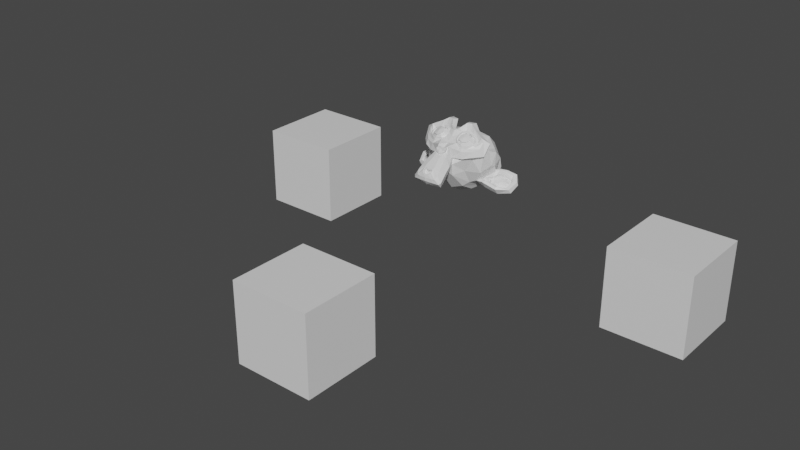 # Source: complex_vt_cases.test.blend  (saved by Blender 2.80.75; exported with 4.5.12 LTS)
import bpy
from mathutils import Matrix  # noqa: F401  (used for matrix-valued properties, if any)

bpy.ops.wm.read_factory_settings(use_empty=True)
scene = bpy.context.scene
scene.name = 'Scene'

# ---- collections
col_multi_tris = bpy.data.collections.new('multi_tris'); scene.collection.children.link(col_multi_tris)
col_many_faces = bpy.data.collections.new('many_faces'); scene.collection.children.link(col_many_faces)

# ---- materials (node trees are filled in below, after node groups)
mat_material = bpy.data.materials.new('Material')
mat_material.alpha_threshold = 0.0
mat_material.use_transparent_shadow = False
mat_material.line_color = (0.0, 0.0, 0.0, 1.0)

# ---- material node trees
mat_material.use_nodes = True; mat_material.node_tree.nodes.clear()
_N = mat_material.node_tree.nodes; _L = mat_material.node_tree.links
n0 = _N.new('ShaderNodeOutputMaterial'); n0.name = 'Material Output'; n0.location = (300, 300)
n1 = _N.new('ShaderNodeBsdfPrincipled'); n1.name = 'Principled BSDF'; n1.location = (10, 300)
n1.distribution = 'GGX'
n1.subsurface_method = 'BURLEY'
n1.inputs[2].default_value = 0.4
n1.inputs[3].default_value = 1.45
n1.inputs[27].default_value = (0.0, 0.0, 0.0, 1.0)
n1.inputs[28].default_value = 1.0
_L.new(n1.outputs[0], n0.inputs[0])
n0.is_active_output = True

# ---- world
world_world = bpy.data.worlds.new('World'); scene.world = world_world
world_world.use_nodes = True; world_world.node_tree.nodes.clear()
_N = world_world.node_tree.nodes; _L = world_world.node_tree.links
n0 = _N.new('ShaderNodeOutputWorld'); n0.name = 'World Output'; n0.location = (300, 300)
n1 = _N.new('ShaderNodeBackground'); n1.name = 'Background'; n1.location = (10, 300)
n1.inputs[0].default_value = (0.05088, 0.05088, 0.05088, 1.0)
_L.new(n1.outputs[0], n0.inputs[0])
n0.is_active_output = True
world_world.color = (0.05088, 0.05088, 0.05088)
world_world.use_sun_shadow = False
world_world.sun_shadow_jitter_overblur = 0.0

# ---- meshes
me_cube_005 = bpy.data.meshes.new('Cube.005')
me_cube_005.from_pydata([(-1.0, -1.0, -1.0), (-1.0, -1.0, 1.0), (-1.0, 1.0, -1.0), (-1.0, 1.0, 1.0), (1.0, -1.0, -1.0), (1.0, -1.0, 1.0), (1.0, 1.0, -1.0), (1.0, 1.0, 1.0)], [], [(0, 1, 3, 2), (2, 3, 7, 6), (6, 7, 5, 4), (4, 5, 1, 0), (2, 6, 4, 0), (7, 3, 1, 5)])
_uv = me_cube_005.uv_layers.new(name='UVMap')
_uv.uv.foreach_set('vector', [0.375, 0.0, 0.625, 0.0, 0.625, 0.25, 0.375, 0.25, 0.375, 0.25, 0.625, 0.25, 0.625, 0.5, 0.375, 0.5, 0.375, 0.5, 0.625, 0.5, 0.625, 0.75, 0.375, 0.75, 0.375, 0.75, 0.625, 0.75, 0.625, 1.0, 0.375, 1.0, 0.125, 0.5, 0.375, 0.5, 0.375, 0.75, 0.125, 0.75, 0.625, 0.5, 0.875, 0.5, 0.875, 0.75, 0.625, 0.75])
me_cube_005.materials.append(mat_material)
me_cube_005.use_remesh_preserve_volume = False
me_cube_005.use_remesh_preserve_attributes = False
me_cube_005.use_mirror_vertex_groups = False
me_cube_005.update()
me_cube_006 = bpy.data.meshes.new('Cube.006')
me_cube_006.from_pydata([(-1.0, -1.0, -1.0), (-1.0, -1.0, 1.0), (-1.0, 1.0, -1.0), (-1.0, 1.0, 1.0), (1.0, -1.0, -1.0), (1.0, -1.0, 1.0), (1.0, 1.0, -1.0), (1.0, 1.0, 1.0)], [], [(0, 1, 3, 2), (2, 3, 7, 6), (6, 7, 5, 4), (4, 5, 1, 0), (2, 6, 4, 0), (7, 3, 1, 5)])
_uv = me_cube_006.uv_layers.new(name='UVMap')
_uv.uv.foreach_set('vector', [0.375, 0.0, 0.625, 0.0, 0.625, 0.25, 0.375, 0.25, 0.375, 0.25, 0.625, 0.25, 0.625, 0.5, 0.375, 0.5, 0.375, 0.5, 0.625, 0.5, 0.625, 0.75, 0.375, 0.75, 0.375, 0.75, 0.625, 0.75, 0.625, 1.0, 0.375, 1.0, 0.125, 0.5, 0.375, 0.5, 0.375, 0.75, 0.125, 0.75, 0.625, 0.5, 0.875, 0.5, 0.875, 0.75, 0.625, 0.75])
me_cube_006.materials.append(mat_material)
me_cube_006.use_remesh_preserve_volume = False
me_cube_006.use_remesh_preserve_attributes = False
me_cube_006.use_mirror_vertex_groups = False
me_cube_006.update()
me_cube_009 = bpy.data.meshes.new('Cube.009')
me_cube_009.from_pydata([(-1.0, -1.0, -1.0), (-1.0, -1.0, 1.0), (-1.0, 1.0, -1.0), (-1.0, 1.0, 1.0), (1.0, -1.0, -1.0), (1.0, -1.0, 1.0), (1.0, 1.0, -1.0), (1.0, 1.0, 1.0)], [], [(0, 1, 3, 2), (2, 3, 7, 6), (6, 7, 5, 4), (4, 5, 1, 0), (2, 6, 4, 0), (7, 3, 1, 5)])
_uv = me_cube_009.uv_layers.new(name='UVMap')
_uv.uv.foreach_set('vector', [0.375, 0.0, 0.625, 0.0, 0.625, 0.25, 0.375, 0.25, 0.375, 0.25, 0.625, 0.25, 0.625, 0.5, 0.375, 0.5, 0.375, 0.5, 0.625, 0.5, 0.625, 0.75, 0.375, 0.75, 0.375, 0.75, 0.625, 0.75, 0.625, 1.0, 0.375, 1.0, 0.125, 0.5, 0.375, 0.5, 0.375, 0.75, 0.125, 0.75, 0.625, 0.5, 0.875, 0.5, 0.875, 0.75, 0.625, 0.75])
me_cube_009.materials.append(mat_material)
me_cube_009.use_remesh_preserve_volume = False
me_cube_009.use_remesh_preserve_attributes = False
me_cube_009.use_mirror_vertex_groups = False
me_cube_009.update()
me_suzanne = bpy.data.meshes.new('Suzanne')
me_suzanne.from_pydata([(0.4375, -2.766, 0.1641), (-0.4375, -2.766, 0.1641), (0.5, -2.688, 0.09375), (-0.5, -2.688, 0.09375), (0.5469, -2.578, 0.05469), (-0.5469, -2.578, 0.05469), (0.3516, -2.617, -0.02344), (-0.3516, -2.617, -0.02344), (0.3516, -2.719, 0.03125), (-0.3516, -2.719, 0.03125), (0.3516, -2.781, 0.1328), (-0.3516, -2.781, 0.1328), (0.2734, -2.797, 0.1641), (-0.2734, -2.797, 0.1641), (0.2031, -2.742, 0.09375), (-0.2031, -2.742, 0.09375), (0.1562, -2.648, 0.05469), (-0.1562, -2.648, 0.05469), (0.07812, -2.656, 0.2422), (-0.07812, -2.656, 0.2422), (0.1406, -2.742, 0.2422), (-0.1406, -2.742, 0.2422), (0.2422, -2.797, 0.2422), (-0.2422, -2.797, 0.2422), (0.2734, -2.797, 0.3281), (-0.2734, -2.797, 0.3281), (0.2031, -2.742, 0.3906), (-0.2031, -2.742, 0.3906), (0.1562, -2.648, 0.4375), (-0.1562, -2.648, 0.4375), (0.3516, -2.617, 0.5156), (-0.3516, -2.617, 0.5156), (0.3516, -2.719, 0.4531), (-0.3516, -2.719, 0.4531), (0.3516, -2.781, 0.3594), (-0.3516, -2.781, 0.3594), (0.4375, -2.766, 0.3281), (-0.4375, -2.766, 0.3281), (0.5, -2.688, 0.3906), (-0.5, -2.688, 0.3906), (0.5469, -2.578, 0.4375), (-0.5469, -2.578, 0.4375), (0.625, -2.562, 0.2422), (-0.625, -2.562, 0.2422), (0.5625, -2.672, 0.2422), (-0.5625, -2.672, 0.2422), (0.4688, -2.758, 0.2422), (-0.4688, -2.758, 0.2422), (0.4766, -2.773, 0.2422), (-0.4766, -2.773, 0.2422), (0.4453, -2.781, 0.3359), (-0.4453, -2.781, 0.3359), (0.3516, -2.805, 0.375), (-0.3516, -2.805, 0.375), (0.2656, -2.82, 0.3359), (-0.2656, -2.82, 0.3359), (0.2266, -2.82, 0.2422), (-0.2266, -2.82, 0.2422), (0.2656, -2.82, 0.1562), (-0.2656, -2.82, 0.1562), (0.3516, -2.828, 0.2422), (-0.3516, -2.828, 0.2422), (0.3516, -2.805, 0.1172), (-0.3516, -2.805, 0.1172), (0.4453, -2.781, 0.1562), (-0.4453, -2.781, 0.1562), (0.0, -2.742, 0.4297), (0.0, -2.82, 0.3516), (0.0, -2.734, -0.6797), (0.0, -2.781, -0.3203), (0.0, -2.797, -0.1875), (0.0, -2.719, -0.7734), (0.0, -2.602, 0.4062), (0.0, -2.57, 0.5703), (0.0, -1.453, 0.8984), (0.0, -1.148, 0.5625), (0.0, -1.172, 0.07031), (0.0, -1.648, -0.3828), (0.2031, -2.562, -0.1875), (-0.2031, -2.562, -0.1875), (0.3125, -2.57, -0.4375), (-0.3125, -2.57, -0.4375), (0.3516, -2.57, -0.6953), (-0.3516, -2.57, -0.6953), (0.3672, -2.531, -0.8906), (-0.3672, -2.531, -0.8906), (0.3281, -2.523, -0.9453), (-0.3281, -2.523, -0.9453), (0.1797, -2.555, -0.9688), (-0.1797, -2.555, -0.9688), (0.0, -2.578, -0.9844), (0.4375, -2.531, -0.1406), (-0.4375, -2.531, -0.1406), (0.6328, -2.539, -0.03906), (-0.6328, -2.539, -0.03906), (0.8281, -2.445, 0.1484), (-0.8281, -2.445, 0.1484), (0.8594, -2.594, 0.4297), (-0.8594, -2.594, 0.4297), (0.7109, -2.625, 0.4844), (-0.7109, -2.625, 0.4844), (0.4922, -2.688, 0.6016), (-0.4922, -2.688, 0.6016), (0.3203, -2.734, 0.7578), (-0.3203, -2.734, 0.7578), (0.1562, -2.758, 0.7188), (-0.1562, -2.758, 0.7188), (0.0625, -2.75, 0.4922), (-0.0625, -2.75, 0.4922), (0.1641, -2.773, 0.4141), (-0.1641, -2.773, 0.4141), (0.125, -2.766, 0.3047), (-0.125, -2.766, 0.3047), (0.2031, -2.742, 0.09375), (-0.2031, -2.742, 0.09375), (0.375, -2.703, 0.01562), (-0.375, -2.703, 0.01562), (0.4922, -2.672, 0.0625), (-0.4922, -2.672, 0.0625), (0.625, -2.648, 0.1875), (-0.625, -2.648, 0.1875), (0.6406, -2.648, 0.2969), (-0.6406, -2.648, 0.2969), (0.6016, -2.664, 0.375), (-0.6016, -2.664, 0.375), (0.4297, -2.719, 0.4375), (-0.4297, -2.719, 0.4375), (0.25, -2.758, 0.4688), (-0.25, -2.758, 0.4688), (0.0, -2.734, -0.7656), (0.1094, -2.734, -0.7188), (-0.1094, -2.734, -0.7188), (0.1172, -2.711, -0.8359), (-0.1172, -2.711, -0.8359), (0.0625, -2.695, -0.8828), (-0.0625, -2.695, -0.8828), (0.0, -2.688, -0.8906), (0.0, -2.75, -0.1953), (0.0, -2.742, -0.1406), (0.1016, -2.742, -0.1484), (-0.1016, -2.742, -0.1484), (0.125, -2.75, -0.2266), (-0.125, -2.75, -0.2266), (0.08594, -2.742, -0.2891), (-0.08594, -2.742, -0.2891), (0.3984, -2.672, -0.04688), (-0.3984, -2.672, -0.04688), (0.6172, -2.625, 0.05469), (-0.6172, -2.625, 0.05469), (0.7266, -2.602, 0.2031), (-0.7266, -2.602, 0.2031), (0.7422, -2.656, 0.375), (-0.7422, -2.656, 0.375), (0.6875, -2.727, 0.4141), (-0.6875, -2.727, 0.4141), (0.4375, -2.797, 0.5469), (-0.4375, -2.797, 0.5469), (0.3125, -2.836, 0.6406), (-0.3125, -2.836, 0.6406), (0.2031, -2.852, 0.6172), (-0.2031, -2.852, 0.6172), (0.1016, -2.844, 0.4297), (-0.1016, -2.844, 0.4297), (0.125, -2.812, -0.1016), (-0.125, -2.812, -0.1016), (0.2109, -2.711, -0.4453), (-0.2109, -2.711, -0.4453), (0.25, -2.688, -0.7031), (-0.25, -2.688, -0.7031), (0.2656, -2.664, -0.8203), (-0.2656, -2.664, -0.8203), (0.2344, -2.633, -0.9141), (-0.2344, -2.633, -0.9141), (0.1641, -2.633, -0.9297), (-0.1641, -2.633, -0.9297), (0.0, -2.641, -0.9453), (0.0, -2.727, 0.04688), (0.0, -2.766, 0.2109), (0.3281, -2.742, 0.4766), (-0.3281, -2.742, 0.4766), (0.1641, -2.75, 0.1406), (-0.1641, -2.75, 0.1406), (0.1328, -2.758, 0.2109), (-0.1328, -2.758, 0.2109), (0.1172, -2.734, -0.6875), (-0.1172, -2.734, -0.6875), (0.07812, -2.75, -0.4453), (-0.07812, -2.75, -0.4453), (0.0, -2.75, -0.4453), (0.0, -2.742, -0.3281), (0.09375, -2.781, -0.2734), (-0.09375, -2.781, -0.2734), (0.1328, -2.797, -0.2266), (-0.1328, -2.797, -0.2266), (0.1094, -2.781, -0.1328), (-0.1094, -2.781, -0.1328), (0.03906, -2.781, -0.125), (-0.03906, -2.781, -0.125), (0.0, -2.828, -0.2031), (0.04688, -2.812, -0.1484), (-0.04688, -2.812, -0.1484), (0.09375, -2.812, -0.1562), (-0.09375, -2.812, -0.1562), (0.1094, -2.828, -0.2266), (-0.1094, -2.828, -0.2266), (0.07812, -2.805, -0.25), (-0.07812, -2.805, -0.25), (0.0, -2.805, -0.2891), (0.2578, -2.555, -0.3125), (-0.2578, -2.555, -0.3125), (0.1641, -2.711, -0.2422), (-0.1641, -2.711, -0.2422), (0.1797, -2.711, -0.3125), (-0.1797, -2.711, -0.3125), (0.2344, -2.555, -0.25), (-0.2344, -2.555, -0.25), (0.0, -2.688, -0.875), (0.04688, -2.688, -0.8672), (-0.04688, -2.688, -0.8672), (0.09375, -2.711, -0.8203), (-0.09375, -2.711, -0.8203), (0.09375, -2.727, -0.7422), (-0.09375, -2.727, -0.7422), (0.0, -2.656, -0.7812), (0.09375, -2.664, -0.75), (-0.09375, -2.664, -0.75), (0.09375, -2.641, -0.8125), (-0.09375, -2.641, -0.8125), (0.04688, -2.633, -0.8516), (-0.04688, -2.633, -0.8516), (0.0, -2.633, -0.8594), (0.1719, -2.781, 0.2188), (-0.1719, -2.781, 0.2188), (0.1875, -2.773, 0.1562), (-0.1875, -2.773, 0.1562), (0.3359, -2.758, 0.4297), (-0.3359, -2.758, 0.4297), (0.2734, -2.773, 0.4219), (-0.2734, -2.773, 0.4219), (0.4219, -2.773, 0.3984), (-0.4219, -2.773, 0.3984), (0.5625, -2.695, 0.3516), (-0.5625, -2.695, 0.3516), (0.5859, -2.688, 0.2891), (-0.5859, -2.688, 0.2891), (0.5781, -2.68, 0.1953), (-0.5781, -2.68, 0.1953), (0.4766, -2.719, 0.1016), (-0.4766, -2.719, 0.1016), (0.375, -2.742, 0.0625), (-0.375, -2.742, 0.0625), (0.2266, -2.781, 0.1094), (-0.2266, -2.781, 0.1094), (0.1797, -2.781, 0.2969), (-0.1797, -2.781, 0.2969), (0.2109, -2.781, 0.375), (-0.2109, -2.781, 0.375), (0.2344, -2.758, 0.3594), (-0.2344, -2.758, 0.3594), (0.1953, -2.758, 0.2969), (-0.1953, -2.758, 0.2969), (0.2422, -2.758, 0.125), (-0.2422, -2.758, 0.125), (0.375, -2.727, 0.08594), (-0.375, -2.727, 0.08594), (0.4609, -2.703, 0.1172), (-0.4609, -2.703, 0.1172), (0.5469, -2.672, 0.2109), (-0.5469, -2.672, 0.2109), (0.5547, -2.672, 0.2812), (-0.5547, -2.672, 0.2812), (0.5312, -2.68, 0.3359), (-0.5312, -2.68, 0.3359), (0.4141, -2.75, 0.3906), (-0.4141, -2.75, 0.3906), (0.2812, -2.766, 0.3984), (-0.2812, -2.766, 0.3984), (0.3359, -2.75, 0.4062), (-0.3359, -2.75, 0.4062), (0.2031, -2.75, 0.1719), (-0.2031, -2.75, 0.1719), (0.1953, -2.75, 0.2266), (-0.1953, -2.75, 0.2266), (0.1094, -2.609, 0.4609), (-0.1094, -2.609, 0.4609), (0.1953, -2.617, 0.6641), (-0.1953, -2.617, 0.6641), (0.3359, -2.594, 0.6875), (-0.3359, -2.594, 0.6875), (0.4844, -2.555, 0.5547), (-0.4844, -2.555, 0.5547), (0.6797, -2.492, 0.4531), (-0.6797, -2.492, 0.4531), (0.7969, -2.461, 0.4062), (-0.7969, -2.461, 0.4062), (0.7734, -2.375, 0.1641), (-0.7734, -2.375, 0.1641), (0.6016, -2.414, 0.0), (-0.6016, -2.414, 0.0), (0.4375, -2.469, -0.09375), (-0.4375, -2.469, -0.09375), (0.0, -2.289, 0.8984), (0.0, -1.922, 0.9844), (0.0, -1.328, -0.1953), (0.0, -2.188, -0.4609), (0.0, -2.461, -0.9766), (0.0, -2.344, -0.8047), (0.0, -2.32, -0.5703), (0.0, -2.281, -0.4844), (0.8516, -2.055, 0.2344), (-0.8516, -2.055, 0.2344), (0.8594, -1.953, 0.3203), (-0.8594, -1.953, 0.3203), (0.7734, -1.562, 0.2656), (-0.7734, -1.562, 0.2656), (0.4609, -1.297, 0.4375), (-0.4609, -1.297, 0.4375), (0.7344, -2.07, -0.04688), (-0.7344, -2.07, -0.04688), (0.5938, -1.836, -0.125), (-0.5938, -1.836, -0.125), (0.6406, -1.57, -0.007812), (-0.6406, -1.57, -0.007812), (0.3359, -1.336, 0.05469), (-0.3359, -1.336, 0.05469), (0.2344, -2.406, -0.3516), (-0.2344, -2.406, -0.3516), (0.1797, -2.258, -0.4141), (-0.1797, -2.258, -0.4141), (0.2891, -2.383, -0.7109), (-0.2891, -2.383, -0.7109), (0.25, -2.391, -0.5), (-0.25, -2.391, -0.5), (0.3281, -2.398, -0.9141), (-0.3281, -2.398, -0.9141), (0.1406, -2.367, -0.7578), (-0.1406, -2.367, -0.7578), (0.125, -2.359, -0.5391), (-0.125, -2.359, -0.5391), (0.1641, -2.438, -0.9453), (-0.1641, -2.438, -0.9453), (0.2188, -2.43, -0.2812), (-0.2188, -2.43, -0.2812), (0.2109, -2.469, -0.2266), (-0.2109, -2.469, -0.2266), (0.2031, -2.5, -0.1719), (-0.2031, -2.5, -0.1719), (0.2109, -2.164, -0.3906), (-0.2109, -2.164, -0.3906), (0.2969, -1.734, -0.3125), (-0.2969, -1.734, -0.3125), (0.3438, -1.461, -0.1484), (-0.3438, -1.461, -0.1484), (0.4531, -1.617, 0.8672), (-0.4531, -1.617, 0.8672), (0.4531, -1.93, 0.9297), (-0.4531, -1.93, 0.9297), (0.4531, -2.234, 0.8516), (-0.4531, -2.234, 0.8516), (0.4609, -2.43, 0.5234), (-0.4609, -2.43, 0.5234), (0.7266, -2.336, 0.4062), (-0.7266, -2.336, 0.4062), (0.6328, -2.281, 0.4531), (-0.6328, -2.281, 0.4531), (0.6406, -2.055, 0.7031), (-0.6406, -2.055, 0.7031), (0.7969, -2.125, 0.5625), (-0.7969, -2.125, 0.5625), (0.7969, -1.883, 0.6172), (-0.7969, -1.883, 0.6172), (0.6406, -1.805, 0.75), (-0.6406, -1.805, 0.75), (0.6406, -1.555, 0.6797), (-0.6406, -1.555, 0.6797), (0.7969, -1.641, 0.5391), (-0.7969, -1.641, 0.5391), (0.6172, -1.414, 0.3281), (-0.6172, -1.414, 0.3281), (0.4844, -1.453, 0.02344), (-0.4844, -1.453, 0.02344), (0.8203, -1.797, 0.3281), (-0.8203, -1.797, 0.3281), (0.4062, -2.148, -0.1719), (-0.4062, -2.148, -0.1719), (0.4297, -1.789, -0.1953), (-0.4297, -1.789, -0.1953), (0.8906, -1.766, 0.4062), (-0.8906, -1.766, 0.4062), (0.7734, -1.875, -0.1406), (-0.7734, -1.875, -0.1406), (1.039, -1.672, -0.1016), (-1.039, -1.672, -0.1016), (1.281, -1.57, 0.05469), (-1.281, -1.57, 0.05469), (1.352, -1.578, 0.3203), (-1.352, -1.578, 0.3203), (1.234, -1.578, 0.5078), (-1.234, -1.578, 0.5078), (1.023, -1.688, 0.4766), (-1.023, -1.688, 0.4766), (1.016, -1.711, 0.4141), (-1.016, -1.711, 0.4141), (1.188, -1.609, 0.4375), (-1.188, -1.609, 0.4375), (1.266, -1.594, 0.2891), (-1.266, -1.594, 0.2891), (1.211, -1.594, 0.07812), (-1.211, -1.594, 0.07812), (1.031, -1.695, -0.03906), (-1.031, -1.695, -0.03906), (0.8281, -1.867, -0.07031), (-0.8281, -1.867, -0.07031), (0.9219, -1.781, 0.3594), (-0.9219, -1.781, 0.3594), (0.9453, -1.711, 0.3047), (-0.9453, -1.711, 0.3047), (0.8828, -1.789, -0.02344), (-0.8828, -1.789, -0.02344), (1.039, -1.633, 0.0), (-1.039, -1.633, 0.0), (1.188, -1.555, 0.09375), (-1.188, -1.555, 0.09375), (1.234, -1.555, 0.25), (-1.234, -1.555, 0.25), (1.172, -1.562, 0.3594), (-1.172, -1.562, 0.3594), (1.023, -1.641, 0.3438), (-1.023, -1.641, 0.3438), (0.8438, -1.789, 0.2891), (-0.8438, -1.789, 0.2891), (0.8359, -1.727, 0.1719), (-0.8359, -1.727, 0.1719), (0.7578, -1.727, 0.09375), (-0.7578, -1.727, 0.09375), (0.8203, -1.727, 0.08594), (-0.8203, -1.727, 0.08594), (0.8438, -1.727, 0.01562), (-0.8438, -1.727, 0.01562), (0.8125, -1.727, -0.01562), (-0.8125, -1.727, -0.01562), (0.7266, -1.93, 0.0), (-0.7266, -1.93, 0.0), (0.7188, -1.828, -0.02344), (-0.7188, -1.828, -0.02344), (0.7188, -1.812, 0.03906), (-0.7188, -1.812, 0.03906), (0.7969, -1.789, 0.2031), (-0.7969, -1.789, 0.2031), (0.8906, -1.734, 0.2422), (-0.8906, -1.734, 0.2422), (0.8906, -1.68, 0.2344), (-0.8906, -1.68, 0.2344), (0.8125, -1.68, -0.01562), (-0.8125, -1.68, -0.01562), (0.8516, -1.68, 0.01562), (-0.8516, -1.68, 0.01562), (0.8281, -1.68, 0.07812), (-0.8281, -1.68, 0.07812), (0.7656, -1.68, 0.09375), (-0.7656, -1.68, 0.09375), (0.8438, -1.68, 0.1719), (-0.8438, -1.68, 0.1719), (1.039, -1.586, 0.3281), (-1.039, -1.586, 0.3281), (1.188, -1.516, 0.3438), (-1.188, -1.516, 0.3438), (1.258, -1.508, 0.2422), (-1.258, -1.508, 0.2422), (1.211, -1.516, 0.08594), (-1.211, -1.516, 0.08594), (1.047, -1.578, 0.0), (-1.047, -1.578, 0.0), (0.8828, -1.734, -0.01562), (-0.8828, -1.734, -0.01562), (0.9531, -1.656, 0.2891), (-0.9531, -1.656, 0.2891), (0.8906, -1.672, 0.1094), (-0.8906, -1.672, 0.1094), (0.9375, -1.664, 0.0625), (-0.9375, -1.664, 0.0625), (1.0, -1.633, 0.125), (-1.0, -1.633, 0.125), (0.9609, -1.648, 0.1719), (-0.9609, -1.648, 0.1719), (1.016, -1.625, 0.2344), (-1.016, -1.625, 0.2344), (1.055, -1.617, 0.1875), (-1.055, -1.617, 0.1875), (1.109, -1.609, 0.2109), (-1.109, -1.609, 0.2109), (1.086, -1.609, 0.2734), (-1.086, -1.609, 0.2734), (1.023, -1.516, 0.4375), (-1.023, -1.516, 0.4375), (1.25, -1.453, 0.4688), (-1.25, -1.453, 0.4688), (1.367, -1.5, 0.2969), (-1.367, -1.5, 0.2969), (1.312, -1.469, 0.05469), (-1.312, -1.469, 0.05469), (1.039, -1.508, -0.08594), (-1.039, -1.508, -0.08594), (0.7891, -1.672, -0.125), (-0.7891, -1.672, -0.125), (0.8594, -1.617, 0.3828), (-0.8594, -1.617, 0.3828)], [], [(46, 0, 2, 44), (3, 1, 47, 45), (44, 2, 4, 42), (5, 3, 45, 43), (2, 8, 6, 4), (7, 9, 3, 5), (0, 10, 8, 2), (9, 11, 1, 3), (10, 12, 14, 8), (15, 13, 11, 9), (8, 14, 16, 6), (17, 15, 9, 7), (14, 20, 18, 16), (19, 21, 15, 17), (12, 22, 20, 14), (21, 23, 13, 15), (22, 24, 26, 20), (27, 25, 23, 21), (20, 26, 28, 18), (29, 27, 21, 19), (26, 32, 30, 28), (31, 33, 27, 29), (24, 34, 32, 26), (33, 35, 25, 27), (34, 36, 38, 32), (39, 37, 35, 33), (32, 38, 40, 30), (41, 39, 33, 31), (38, 44, 42, 40), (43, 45, 39, 41), (36, 46, 44, 38), (45, 47, 37, 39), (46, 36, 50, 48), (51, 37, 47, 49), (36, 34, 52, 50), (53, 35, 37, 51), (34, 24, 54, 52), (55, 25, 35, 53), (24, 22, 56, 54), (57, 23, 25, 55), (22, 12, 58, 56), (59, 13, 23, 57), (12, 10, 62, 58), (63, 11, 13, 59), (10, 0, 64, 62), (65, 1, 11, 63), (0, 46, 48, 64), (49, 47, 1, 65), (60, 64, 48), (49, 65, 61), (62, 64, 60), (61, 65, 63), (60, 58, 62), (63, 59, 61), (60, 56, 58), (59, 57, 61), (60, 54, 56), (57, 55, 61), (60, 52, 54), (55, 53, 61), (60, 50, 52), (53, 51, 61), (60, 48, 50), (51, 49, 61), (88, 173, 175, 90), (175, 174, 89, 90), (86, 171, 173, 88), (174, 172, 87, 89), (84, 169, 171, 86), (172, 170, 85, 87), (82, 167, 169, 84), (170, 168, 83, 85), (80, 165, 167, 82), (168, 166, 81, 83), (78, 91, 145, 163), (146, 92, 79, 164), (91, 93, 147, 145), (148, 94, 92, 146), (93, 95, 149, 147), (150, 96, 94, 148), (95, 97, 151, 149), (152, 98, 96, 150), (97, 99, 153, 151), (154, 100, 98, 152), (99, 101, 155, 153), (156, 102, 100, 154), (101, 103, 157, 155), (158, 104, 102, 156), (103, 105, 159, 157), (160, 106, 104, 158), (105, 107, 161, 159), (162, 108, 106, 160), (107, 66, 67, 161), (67, 66, 108, 162), (109, 127, 159, 161), (160, 128, 110, 162), (127, 178, 157, 159), (158, 179, 128, 160), (125, 155, 157, 178), (158, 156, 126, 179), (123, 153, 155, 125), (156, 154, 124, 126), (121, 151, 153, 123), (154, 152, 122, 124), (119, 149, 151, 121), (152, 150, 120, 122), (117, 147, 149, 119), (150, 148, 118, 120), (115, 145, 147, 117), (148, 146, 116, 118), (113, 163, 145, 115), (146, 164, 114, 116), (113, 180, 176, 163), (176, 181, 114, 164), (109, 161, 67, 111), (67, 162, 110, 112), (111, 67, 177, 182), (177, 67, 112, 183), (176, 180, 182, 177), (183, 181, 176, 177), (134, 136, 175, 173), (175, 136, 135, 174), (132, 134, 173, 171), (174, 135, 133, 172), (130, 132, 171, 169), (172, 133, 131, 170), (165, 186, 184, 167), (185, 187, 166, 168), (130, 169, 167, 184), (168, 170, 131, 185), (143, 189, 188, 186), (188, 189, 144, 187), (184, 186, 188, 68), (188, 187, 185, 68), (129, 130, 184, 68), (185, 131, 129, 68), (141, 192, 190, 143), (191, 193, 142, 144), (139, 194, 192, 141), (193, 195, 140, 142), (138, 196, 194, 139), (195, 197, 138, 140), (137, 70, 196, 138), (197, 70, 137, 138), (189, 143, 190, 69), (191, 144, 189, 69), (69, 190, 205, 207), (206, 191, 69, 207), (70, 198, 199, 196), (200, 198, 70, 197), (196, 199, 201, 194), (202, 200, 197, 195), (194, 201, 203, 192), (204, 202, 195, 193), (192, 203, 205, 190), (206, 204, 193, 191), (198, 203, 201, 199), (202, 204, 198, 200), (198, 207, 205, 203), (206, 207, 198, 204), (138, 139, 163, 176), (164, 140, 138, 176), (139, 141, 210, 163), (211, 142, 140, 164), (141, 143, 212, 210), (213, 144, 142, 211), (143, 186, 165, 212), (166, 187, 144, 213), (80, 208, 212, 165), (213, 209, 81, 166), (208, 214, 210, 212), (211, 215, 209, 213), (78, 163, 210, 214), (211, 164, 79, 215), (130, 129, 71, 221), (71, 129, 131, 222), (132, 130, 221, 219), (222, 131, 133, 220), (134, 132, 219, 217), (220, 133, 135, 218), (136, 134, 217, 216), (218, 135, 136, 216), (216, 217, 228, 230), (229, 218, 216, 230), (217, 219, 226, 228), (227, 220, 218, 229), (219, 221, 224, 226), (225, 222, 220, 227), (221, 71, 223, 224), (223, 71, 222, 225), (223, 230, 228, 224), (229, 230, 223, 225), (224, 228, 226), (227, 229, 225), (182, 180, 233, 231), (234, 181, 183, 232), (111, 182, 231, 253), (232, 183, 112, 254), (109, 111, 253, 255), (254, 112, 110, 256), (180, 113, 251, 233), (252, 114, 181, 234), (113, 115, 249, 251), (250, 116, 114, 252), (115, 117, 247, 249), (248, 118, 116, 250), (117, 119, 245, 247), (246, 120, 118, 248), (119, 121, 243, 245), (244, 122, 120, 246), (121, 123, 241, 243), (242, 124, 122, 244), (123, 125, 239, 241), (240, 126, 124, 242), (125, 178, 235, 239), (236, 179, 126, 240), (178, 127, 237, 235), (238, 128, 179, 236), (127, 109, 255, 237), (256, 110, 128, 238), (237, 255, 257, 275), (258, 256, 238, 276), (235, 237, 275, 277), (276, 238, 236, 278), (239, 235, 277, 273), (278, 236, 240, 274), (241, 239, 273, 271), (274, 240, 242, 272), (243, 241, 271, 269), (272, 242, 244, 270), (245, 243, 269, 267), (270, 244, 246, 268), (247, 245, 267, 265), (268, 246, 248, 266), (249, 247, 265, 263), (266, 248, 250, 264), (251, 249, 263, 261), (264, 250, 252, 262), (233, 251, 261, 279), (262, 252, 234, 280), (255, 253, 259, 257), (260, 254, 256, 258), (253, 231, 281, 259), (282, 232, 254, 260), (231, 233, 279, 281), (280, 234, 232, 282), (66, 107, 283, 72), (284, 108, 66, 72), (107, 105, 285, 283), (286, 106, 108, 284), (105, 103, 287, 285), (288, 104, 106, 286), (103, 101, 289, 287), (290, 102, 104, 288), (101, 99, 291, 289), (292, 100, 102, 290), (99, 97, 293, 291), (294, 98, 100, 292), (97, 95, 295, 293), (296, 96, 98, 294), (95, 93, 297, 295), (298, 94, 96, 296), (93, 91, 299, 297), (300, 92, 94, 298), (307, 308, 327, 337), (328, 308, 307, 338), (306, 307, 337, 335), (338, 307, 306, 336), (305, 306, 335, 339), (336, 306, 305, 340), (88, 90, 305, 339), (305, 90, 89, 340), (86, 88, 339, 333), (340, 89, 87, 334), (84, 86, 333, 329), (334, 87, 85, 330), (82, 84, 329, 331), (330, 85, 83, 332), (329, 335, 337, 331), (338, 336, 330, 332), (329, 333, 339, 335), (340, 334, 330, 336), (325, 331, 337, 327), (338, 332, 326, 328), (80, 82, 331, 325), (332, 83, 81, 326), (208, 341, 343, 214), (344, 342, 209, 215), (80, 325, 341, 208), (342, 326, 81, 209), (78, 214, 343, 345), (344, 215, 79, 346), (78, 345, 299, 91), (300, 346, 79, 92), (76, 323, 351, 303), (352, 324, 76, 303), (303, 351, 349, 77), (350, 352, 303, 77), (77, 349, 347, 304), (348, 350, 77, 304), (304, 347, 327, 308), (328, 348, 304, 308), (325, 327, 347, 341), (348, 328, 326, 342), (295, 297, 317, 309), (318, 298, 296, 310), (75, 315, 323, 76), (324, 316, 75, 76), (301, 357, 355, 302), (356, 358, 301, 302), (302, 355, 353, 74), (354, 356, 302, 74), (74, 353, 315, 75), (316, 354, 74, 75), (291, 293, 361, 363), (362, 294, 292, 364), (363, 361, 367, 365), (368, 362, 364, 366), (365, 367, 369, 371), (370, 368, 366, 372), (371, 369, 375, 373), (376, 370, 372, 374), (313, 377, 373, 375), (374, 378, 314, 376), (315, 353, 373, 377), (374, 354, 316, 378), (353, 355, 371, 373), (372, 356, 354, 374), (355, 357, 365, 371), (366, 358, 356, 372), (357, 359, 363, 365), (364, 360, 358, 366), (289, 291, 363, 359), (364, 292, 290, 360), (73, 359, 357, 301), (358, 360, 73, 301), (283, 285, 287, 289), (288, 286, 284, 290), (283, 289, 359, 73), (360, 290, 284, 73), (72, 283, 73), (73, 284, 72), (293, 295, 309, 361), (310, 296, 294, 362), (309, 311, 367, 361), (368, 312, 310, 362), (311, 381, 369, 367), (370, 382, 312, 368), (313, 375, 369, 381), (370, 376, 314, 382), (347, 349, 385, 383), (386, 350, 348, 384), (317, 383, 385, 319), (386, 384, 318, 320), (297, 299, 383, 317), (384, 300, 298, 318), (299, 343, 341, 383), (342, 344, 300, 384), (341, 347, 383), (384, 348, 342), (299, 345, 343), (344, 346, 300), (313, 321, 379, 377), (380, 322, 314, 378), (315, 377, 379, 323), (380, 378, 316, 324), (319, 385, 379, 321), (380, 386, 320, 322), (349, 351, 379, 385), (380, 352, 350, 386), (323, 379, 351), (352, 380, 324), (399, 387, 413, 401), (414, 388, 400, 402), (399, 401, 403, 397), (404, 402, 400, 398), (397, 403, 405, 395), (406, 404, 398, 396), (395, 405, 407, 393), (408, 406, 396, 394), (393, 407, 409, 391), (410, 408, 394, 392), (391, 409, 411, 389), (412, 410, 392, 390), (409, 419, 417, 411), (418, 420, 410, 412), (407, 421, 419, 409), (420, 422, 408, 410), (405, 423, 421, 407), (422, 424, 406, 408), (403, 425, 423, 405), (424, 426, 404, 406), (401, 427, 425, 403), (426, 428, 402, 404), (401, 413, 415, 427), (416, 414, 402, 428), (317, 319, 443, 441), (444, 320, 318, 442), (319, 389, 411, 443), (412, 390, 320, 444), (309, 317, 441, 311), (442, 318, 310, 312), (381, 429, 413, 387), (414, 430, 382, 388), (411, 417, 439, 443), (440, 418, 412, 444), (437, 445, 443, 439), (444, 446, 438, 440), (433, 445, 437, 435), (438, 446, 434, 436), (431, 447, 445, 433), (446, 448, 432, 434), (429, 447, 431, 449), (432, 448, 430, 450), (413, 429, 449, 415), (450, 430, 414, 416), (311, 447, 429, 381), (430, 448, 312, 382), (311, 441, 445, 447), (446, 442, 312, 448), (441, 443, 445), (446, 444, 442), (415, 449, 451, 475), (452, 450, 416, 476), (449, 431, 461, 451), (462, 432, 450, 452), (431, 433, 459, 461), (460, 434, 432, 462), (433, 435, 457, 459), (458, 436, 434, 460), (435, 437, 455, 457), (456, 438, 436, 458), (437, 439, 453, 455), (454, 440, 438, 456), (439, 417, 473, 453), (474, 418, 440, 454), (427, 415, 475, 463), (476, 416, 428, 464), (425, 427, 463, 465), (464, 428, 426, 466), (423, 425, 465, 467), (466, 426, 424, 468), (421, 423, 467, 469), (468, 424, 422, 470), (419, 421, 469, 471), (470, 422, 420, 472), (417, 419, 471, 473), (472, 420, 418, 474), (457, 455, 479, 477), (480, 456, 458, 478), (477, 479, 481, 483), (482, 480, 478, 484), (483, 481, 487, 485), (488, 482, 484, 486), (485, 487, 489, 491), (490, 488, 486, 492), (463, 475, 485, 491), (486, 476, 464, 492), (451, 483, 485, 475), (486, 484, 452, 476), (451, 461, 477, 483), (478, 462, 452, 484), (457, 477, 461, 459), (462, 478, 458, 460), (453, 473, 479, 455), (480, 474, 454, 456), (471, 481, 479, 473), (480, 482, 472, 474), (469, 487, 481, 471), (482, 488, 470, 472), (467, 489, 487, 469), (488, 490, 468, 470), (465, 491, 489, 467), (490, 492, 466, 468), (463, 491, 465), (466, 492, 464), (391, 389, 503, 501), (504, 390, 392, 502), (393, 391, 501, 499), (502, 392, 394, 500), (395, 393, 499, 497), (500, 394, 396, 498), (397, 395, 497, 495), (498, 396, 398, 496), (399, 397, 495, 493), (496, 398, 400, 494), (387, 399, 493, 505), (494, 400, 388, 506), (493, 501, 503, 505), (504, 502, 494, 506), (493, 495, 499, 501), (500, 496, 494, 502), (495, 497, 499), (500, 498, 496), (313, 381, 387, 505), (388, 382, 314, 506), (313, 505, 503, 321), (504, 506, 314, 322), (319, 321, 503, 389), (504, 322, 320, 390)])
_uv = me_suzanne.uv_layers.new(name='UVMap')
_uv.uv.foreach_set('vector', [0.891, 0.5901, 0.8706, 0.5896, 0.8601, 0.5601, 0.9046, 0.5594, 0.8562, 0.8505, 0.8681, 0.8215, 0.8884, 0.822, 0.9006, 0.8532, 0.9046, 0.5594, 0.8601, 0.5601, 0.853, 0.5216, 0.9202, 0.5245, 0.8475, 0.8887, 0.8562, 0.8505, 0.9006, 0.8532, 0.9147, 0.8887, 0.8601, 0.5601, 0.8289, 0.5908, 0.7985, 0.5695, 0.853, 0.5216, 0.7951, 0.8384, 0.8264, 0.8185, 0.8562, 0.8505, 0.8475, 0.8887, 0.8706, 0.5896, 0.8544, 0.6048, 0.8289, 0.5908, 0.8601, 0.5601, 0.8264, 0.8185, 0.8525, 0.8057, 0.8681, 0.8215, 0.8562, 0.8505, 0.8544, 0.6048, 0.8541, 0.6255, 0.8282, 0.6334, 0.8289, 0.5908, 0.8276, 0.776, 0.8532, 0.785, 0.8525, 0.8057, 0.8264, 0.8185, 0.8289, 0.5908, 0.8282, 0.6334, 0.791, 0.6454, 0.7985, 0.5695, 0.791, 0.7622, 0.8276, 0.776, 0.8264, 0.8185, 0.7951, 0.8384, 0.8282, 0.6334, 0.8552, 0.6685, 0.8424, 0.7025, 0.791, 0.6454, 0.8448, 0.7075, 0.8561, 0.742, 0.8276, 0.776, 0.791, 0.7622, 0.8541, 0.6255, 0.8675, 0.6423, 0.8552, 0.6685, 0.8282, 0.6334, 0.8561, 0.742, 0.8673, 0.7688, 0.8532, 0.785, 0.8276, 0.776, 0.8675, 0.6423, 0.8905, 0.6419, 0.9004, 0.667, 0.8552, 0.6685, 0.9012, 0.7456, 0.8902, 0.7702, 0.8673, 0.7688, 0.8561, 0.742, 0.8552, 0.6685, 0.9004, 0.667, 0.9189, 0.6997, 0.8424, 0.7025, 0.9212, 0.7137, 0.9012, 0.7456, 0.8561, 0.742, 0.8448, 0.7075, 0.9004, 0.667, 0.9319, 0.6368, 0.9684, 0.6453, 0.9189, 0.6997, 0.9682, 0.7702, 0.9314, 0.7771, 0.9012, 0.7456, 0.9212, 0.7137, 0.8905, 0.6419, 0.9059, 0.6279, 0.9319, 0.6368, 0.9004, 0.667, 0.9314, 0.7771, 0.905, 0.7849, 0.8902, 0.7702, 0.9012, 0.7456, 0.9059, 0.6279, 0.9062, 0.6057, 0.9337, 0.593, 0.9319, 0.6368, 0.9312, 0.8209, 0.9044, 0.807, 0.905, 0.7849, 0.9314, 0.7771, 0.9319, 0.6368, 0.9337, 0.593, 0.9684, 0.5738, 0.9684, 0.6453, 0.965, 0.8417, 0.9312, 0.8209, 0.9314, 0.7771, 0.9682, 0.7702, 0.9337, 0.593, 0.9046, 0.5594, 0.9202, 0.5245, 0.9684, 0.5738, 0.9147, 0.8887, 0.9006, 0.8532, 0.9312, 0.8209, 0.965, 0.8417, 0.9062, 0.6057, 0.891, 0.5901, 0.9046, 0.5594, 0.9337, 0.593, 0.9006, 0.8532, 0.8884, 0.822, 0.9044, 0.807, 0.9312, 0.8209, 0.891, 0.5901, 0.9062, 0.6057, 0.9024, 0.6079, 0.8896, 0.5933, 0.9006, 0.8047, 0.9044, 0.807, 0.8884, 0.822, 0.8872, 0.8187, 0.9062, 0.6057, 0.9059, 0.6279, 0.8998, 0.6263, 0.9024, 0.6079, 0.8988, 0.7862, 0.905, 0.7849, 0.9044, 0.807, 0.9006, 0.8047, 0.9059, 0.6279, 0.8905, 0.6419, 0.8878, 0.6365, 0.8998, 0.6263, 0.8874, 0.7754, 0.8902, 0.7702, 0.905, 0.7849, 0.8988, 0.7862, 0.8905, 0.6419, 0.8675, 0.6423, 0.8709, 0.6352, 0.8878, 0.6365, 0.8704, 0.776, 0.8673, 0.7688, 0.8902, 0.7702, 0.8874, 0.7754, 0.8675, 0.6423, 0.8541, 0.6255, 0.8599, 0.6239, 0.8709, 0.6352, 0.8589, 0.7868, 0.8532, 0.785, 0.8673, 0.7688, 0.8704, 0.776, 0.8541, 0.6255, 0.8544, 0.6048, 0.8597, 0.6082, 0.8599, 0.6239, 0.8579, 0.8025, 0.8525, 0.8057, 0.8532, 0.785, 0.8589, 0.7868, 0.8544, 0.6048, 0.8706, 0.5896, 0.8717, 0.594, 0.8597, 0.6082, 0.8693, 0.8172, 0.8681, 0.8215, 0.8525, 0.8057, 0.8579, 0.8025, 0.8706, 0.5896, 0.891, 0.5901, 0.8896, 0.5933, 0.8717, 0.594, 0.8872, 0.8187, 0.8884, 0.822, 0.8681, 0.8215, 0.8693, 0.8172, 0.8794, 0.6165, 0.8717, 0.594, 0.8896, 0.5933, 0.8872, 0.8187, 0.8693, 0.8172, 0.878, 0.7951, 0.8597, 0.6082, 0.8717, 0.594, 0.8794, 0.6165, 0.878, 0.7951, 0.8693, 0.8172, 0.8579, 0.8025, 0.8794, 0.6165, 0.8599, 0.6239, 0.8597, 0.6082, 0.8579, 0.8025, 0.8589, 0.7868, 0.878, 0.7951, 0.8794, 0.6165, 0.8709, 0.6352, 0.8599, 0.6239, 0.8589, 0.7868, 0.8704, 0.776, 0.878, 0.7951, 0.8794, 0.6165, 0.8878, 0.6365, 0.8709, 0.6352, 0.8704, 0.776, 0.8874, 0.7754, 0.878, 0.7951, 0.8794, 0.6165, 0.8998, 0.6263, 0.8878, 0.6365, 0.8874, 0.7754, 0.8988, 0.7862, 0.878, 0.7951, 0.8794, 0.6165, 0.9024, 0.6079, 0.8998, 0.6263, 0.8988, 0.7862, 0.9006, 0.8047, 0.878, 0.7951, 0.8794, 0.6165, 0.8896, 0.5933, 0.9024, 0.6079, 0.9006, 0.8047, 0.8872, 0.8187, 0.878, 0.7951, 0.5403, 0.05381, 0.5364, 0.06207, 0.5189, 0.05968, 0.5189, 0.05029, 0.5189, 0.05968, 0.5015, 0.06204, 0.4976, 0.05377, 0.5189, 0.05029, 0.5519, 0.05834, 0.5428, 0.06409, 0.5364, 0.06207, 0.5403, 0.05381, 0.5015, 0.06204, 0.4951, 0.06405, 0.486, 0.05827, 0.4976, 0.05377, 0.5551, 0.0619, 0.5463, 0.07267, 0.5428, 0.06409, 0.5519, 0.05834, 0.4951, 0.06405, 0.4916, 0.07262, 0.4828, 0.06183, 0.486, 0.05827, 0.5638, 0.07659, 0.5483, 0.08489, 0.5463, 0.07267, 0.5551, 0.0619, 0.4916, 0.07262, 0.4895, 0.08486, 0.474, 0.07651, 0.4828, 0.06183, 0.5831, 0.1085, 0.5556, 0.1217, 0.5483, 0.08489, 0.5638, 0.07659, 0.4895, 0.08486, 0.4822, 0.1218, 0.4545, 0.1085, 0.474, 0.07651, 0.6055, 0.1651, 0.6474, 0.2005, 0.6215, 0.2278, 0.5531, 0.2096, 0.4165, 0.2295, 0.3897, 0.2019, 0.432, 0.1656, 0.4853, 0.2101, 0.6474, 0.2005, 0.6764, 0.2332, 0.6648, 0.2532, 0.6215, 0.2278, 0.3727, 0.2564, 0.3603, 0.2359, 0.3897, 0.2019, 0.4165, 0.2295, 0.6764, 0.2332, 0.7153, 0.2654, 0.6839, 0.28, 0.6648, 0.2532, 0.3537, 0.2846, 0.3205, 0.2703, 0.3603, 0.2359, 0.3727, 0.2564, 0.7153, 0.2654, 0.7073, 0.3101, 0.6875, 0.3115, 0.6839, 0.28, 0.3512, 0.3174, 0.3307, 0.3169, 0.3205, 0.2703, 0.3537, 0.2846, 0.7073, 0.3101, 0.6974, 0.3327, 0.6768, 0.3239, 0.6875, 0.3115, 0.3627, 0.3297, 0.342, 0.3397, 0.3307, 0.3169, 0.3512, 0.3174, 0.6974, 0.3327, 0.6628, 0.3725, 0.6391, 0.3573, 0.6768, 0.3239, 0.4028, 0.3621, 0.3793, 0.3787, 0.342, 0.3397, 0.3627, 0.3297, 0.6628, 0.3725, 0.6268, 0.3958, 0.6183, 0.3752, 0.6391, 0.3573, 0.4246, 0.3793, 0.4169, 0.4006, 0.3793, 0.3787, 0.4028, 0.3621, 0.6268, 0.3958, 0.6048, 0.3978, 0.6008, 0.3779, 0.6183, 0.3752, 0.4424, 0.3812, 0.4393, 0.4015, 0.4169, 0.4006, 0.4246, 0.3793, 0.6048, 0.3978, 0.5531, 0.3905, 0.5597, 0.357, 0.6008, 0.3779, 0.4829, 0.3585, 0.4909, 0.3919, 0.4393, 0.4015, 0.4424, 0.3812, 0.5531, 0.3905, 0.5219, 0.386, 0.5211, 0.3439, 0.5597, 0.357, 0.5211, 0.3439, 0.5219, 0.386, 0.4909, 0.3919, 0.4829, 0.3585, 0.5773, 0.3402, 0.5998, 0.3448, 0.6008, 0.3779, 0.5597, 0.357, 0.4424, 0.3812, 0.442, 0.3478, 0.4646, 0.3422, 0.4829, 0.3585, 0.5998, 0.3448, 0.6155, 0.342, 0.6183, 0.3752, 0.6008, 0.3779, 0.4246, 0.3793, 0.426, 0.3456, 0.442, 0.3478, 0.4424, 0.3812, 0.6345, 0.3323, 0.6391, 0.3573, 0.6183, 0.3752, 0.6155, 0.342, 0.4246, 0.3793, 0.4028, 0.3621, 0.4064, 0.3365, 0.426, 0.3456, 0.6624, 0.3128, 0.6768, 0.3239, 0.6391, 0.3573, 0.6345, 0.3323, 0.4028, 0.3621, 0.3627, 0.3297, 0.3771, 0.3177, 0.4064, 0.3365, 0.6684, 0.298, 0.6875, 0.3115, 0.6768, 0.3239, 0.6624, 0.3128, 0.3627, 0.3297, 0.3512, 0.3174, 0.3703, 0.3026, 0.3771, 0.3177, 0.6641, 0.2779, 0.6839, 0.28, 0.6875, 0.3115, 0.6684, 0.298, 0.3512, 0.3174, 0.3537, 0.2846, 0.3741, 0.2818, 0.3703, 0.3026, 0.6392, 0.253, 0.6648, 0.2532, 0.6839, 0.28, 0.6641, 0.2779, 0.3537, 0.2846, 0.3727, 0.2564, 0.3989, 0.2556, 0.3741, 0.2818, 0.614, 0.2427, 0.6215, 0.2278, 0.6648, 0.2532, 0.6392, 0.253, 0.3727, 0.2564, 0.4165, 0.2295, 0.4245, 0.2445, 0.3989, 0.2556, 0.5729, 0.2586, 0.5531, 0.2096, 0.6215, 0.2278, 0.614, 0.2427, 0.4165, 0.2295, 0.4853, 0.2101, 0.4664, 0.2597, 0.4245, 0.2445, 0.5729, 0.2586, 0.5639, 0.272, 0.5198, 0.2489, 0.5531, 0.2096, 0.5198, 0.2489, 0.4759, 0.2731, 0.4664, 0.2597, 0.4853, 0.2101, 0.5773, 0.3402, 0.5597, 0.357, 0.5211, 0.3439, 0.5585, 0.3166, 0.5211, 0.3439, 0.4829, 0.3585, 0.4646, 0.3422, 0.4826, 0.3178, 0.5585, 0.3166, 0.5211, 0.3439, 0.5203, 0.2948, 0.5569, 0.2912, 0.5203, 0.2948, 0.5211, 0.3439, 0.4826, 0.3178, 0.4834, 0.2922, 0.5198, 0.2489, 0.5639, 0.272, 0.5569, 0.2912, 0.5203, 0.2948, 0.4834, 0.2922, 0.4759, 0.2731, 0.5198, 0.2489, 0.5203, 0.2948, 0.5255, 0.06897, 0.5189, 0.0679, 0.5189, 0.05968, 0.5364, 0.06207, 0.5189, 0.05968, 0.5189, 0.0679, 0.5124, 0.06896, 0.5015, 0.06204, 0.5312, 0.07383, 0.5255, 0.06897, 0.5364, 0.06207, 0.5428, 0.06409, 0.5015, 0.06204, 0.5124, 0.06896, 0.5066, 0.07381, 0.4951, 0.06405, 0.531, 0.08743, 0.5312, 0.07383, 0.5428, 0.06409, 0.5463, 0.07267, 0.4951, 0.06405, 0.5066, 0.07381, 0.5068, 0.08742, 0.4916, 0.07262, 0.5556, 0.1217, 0.532, 0.1277, 0.5327, 0.09092, 0.5483, 0.08489, 0.5052, 0.09091, 0.5058, 0.1277, 0.4822, 0.1218, 0.4895, 0.08486, 0.531, 0.08743, 0.5463, 0.07267, 0.5483, 0.08489, 0.5327, 0.09092, 0.4895, 0.08486, 0.4916, 0.07262, 0.5068, 0.08742, 0.5052, 0.09091, 0.5381, 0.1584, 0.519, 0.1517, 0.5189, 0.1284, 0.532, 0.1277, 0.5189, 0.1284, 0.519, 0.1517, 0.4999, 0.1584, 0.5058, 0.1277, 0.5327, 0.09092, 0.532, 0.1277, 0.5189, 0.1284, 0.5189, 0.09395, 0.5189, 0.1284, 0.5058, 0.1277, 0.5052, 0.09091, 0.5189, 0.09395, 0.5189, 0.08518, 0.531, 0.08743, 0.5327, 0.09092, 0.5189, 0.09395, 0.5052, 0.09091, 0.5068, 0.08742, 0.5189, 0.08518, 0.5189, 0.09395, 0.5484, 0.1736, 0.538, 0.176, 0.5352, 0.1668, 0.5381, 0.1584, 0.5028, 0.1669, 0.5001, 0.176, 0.4897, 0.1737, 0.4999, 0.1584, 0.5443, 0.1934, 0.5372, 0.1876, 0.538, 0.176, 0.5484, 0.1736, 0.5001, 0.176, 0.5009, 0.1876, 0.494, 0.1934, 0.4897, 0.1737, 0.5198, 0.2008, 0.5288, 0.1918, 0.5372, 0.1876, 0.5443, 0.1934, 0.5009, 0.1876, 0.5092, 0.1916, 0.5198, 0.2008, 0.494, 0.1934, 0.5176, 0.1906, 0.5191, 0.1854, 0.5288, 0.1918, 0.5198, 0.2008, 0.5092, 0.1916, 0.5191, 0.1854, 0.5176, 0.1906, 0.5198, 0.2008, 0.519, 0.1517, 0.5381, 0.1584, 0.5352, 0.1668, 0.519, 0.159, 0.5028, 0.1669, 0.4999, 0.1584, 0.519, 0.1517, 0.519, 0.159, 0.519, 0.159, 0.5352, 0.1668, 0.5311, 0.1716, 0.519, 0.1656, 0.5069, 0.1717, 0.5028, 0.1669, 0.519, 0.159, 0.519, 0.1656, 0.5191, 0.1854, 0.5191, 0.1795, 0.5282, 0.1863, 0.5288, 0.1918, 0.5098, 0.1863, 0.5191, 0.1795, 0.5191, 0.1854, 0.5092, 0.1916, 0.5288, 0.1918, 0.5282, 0.1863, 0.5335, 0.1842, 0.5372, 0.1876, 0.5045, 0.1842, 0.5098, 0.1863, 0.5092, 0.1916, 0.5009, 0.1876, 0.5372, 0.1876, 0.5335, 0.1842, 0.5334, 0.1767, 0.538, 0.176, 0.5046, 0.1768, 0.5045, 0.1842, 0.5009, 0.1876, 0.5001, 0.176, 0.538, 0.176, 0.5334, 0.1767, 0.5311, 0.1716, 0.5352, 0.1668, 0.5069, 0.1717, 0.5046, 0.1768, 0.5001, 0.176, 0.5028, 0.1669, 0.5191, 0.1795, 0.5334, 0.1767, 0.5335, 0.1842, 0.5282, 0.1863, 0.5045, 0.1842, 0.5046, 0.1768, 0.5191, 0.1795, 0.5098, 0.1863, 0.5191, 0.1795, 0.519, 0.1656, 0.5311, 0.1716, 0.5334, 0.1767, 0.5069, 0.1717, 0.519, 0.1656, 0.5191, 0.1795, 0.5046, 0.1768, 0.5198, 0.2008, 0.5443, 0.1934, 0.5531, 0.2096, 0.5198, 0.2489, 0.4853, 0.2101, 0.494, 0.1934, 0.5198, 0.2008, 0.5198, 0.2489, 0.5443, 0.1934, 0.5484, 0.1736, 0.5616, 0.1678, 0.5531, 0.2096, 0.4764, 0.168, 0.4897, 0.1737, 0.494, 0.1934, 0.4853, 0.2101, 0.5484, 0.1736, 0.5381, 0.1584, 0.5595, 0.1493, 0.5616, 0.1678, 0.4784, 0.1494, 0.4999, 0.1584, 0.4897, 0.1737, 0.4764, 0.168, 0.5381, 0.1584, 0.532, 0.1277, 0.5556, 0.1217, 0.5595, 0.1493, 0.4822, 0.1218, 0.5058, 0.1277, 0.4999, 0.1584, 0.4784, 0.1494, 0.5831, 0.1085, 0.5961, 0.1334, 0.5595, 0.1493, 0.5556, 0.1217, 0.4784, 0.1494, 0.4414, 0.1336, 0.4545, 0.1085, 0.4822, 0.1218, 0.5961, 0.1334, 0.6012, 0.1479, 0.5616, 0.1678, 0.5595, 0.1493, 0.4764, 0.168, 0.4363, 0.1482, 0.4414, 0.1336, 0.4784, 0.1494, 0.6055, 0.1651, 0.5531, 0.2096, 0.5616, 0.1678, 0.6012, 0.1479, 0.4764, 0.168, 0.4853, 0.2101, 0.432, 0.1656, 0.4363, 0.1482, 0.531, 0.08743, 0.5189, 0.08518, 0.5189, 0.08387, 0.5289, 0.08496, 0.5189, 0.08387, 0.5189, 0.08518, 0.5068, 0.08742, 0.5089, 0.08495, 0.5312, 0.07383, 0.531, 0.08743, 0.5289, 0.08496, 0.529, 0.07543, 0.5089, 0.08495, 0.5068, 0.08742, 0.5066, 0.07381, 0.5088, 0.07542, 0.5255, 0.06897, 0.5312, 0.07383, 0.529, 0.07543, 0.5238, 0.07051, 0.5088, 0.07542, 0.5066, 0.07381, 0.5124, 0.06896, 0.5141, 0.0705, 0.5189, 0.0679, 0.5255, 0.06897, 0.5238, 0.07051, 0.5189, 0.06947, 0.5141, 0.0705, 0.5124, 0.06896, 0.5189, 0.0679, 0.5189, 0.06947, 0.5189, 0.06947, 0.5238, 0.07051, 0.5216, 0.07497, 0.5189, 0.07426, 0.5163, 0.07497, 0.5141, 0.0705, 0.5189, 0.06947, 0.5189, 0.07426, 0.5238, 0.07051, 0.529, 0.07543, 0.5242, 0.07669, 0.5216, 0.07497, 0.5136, 0.07668, 0.5088, 0.07542, 0.5141, 0.0705, 0.5163, 0.07497, 0.529, 0.07543, 0.5289, 0.08496, 0.5246, 0.07989, 0.5242, 0.07669, 0.5133, 0.07988, 0.5089, 0.08495, 0.5088, 0.07542, 0.5136, 0.07668, 0.5289, 0.08496, 0.5189, 0.08387, 0.5189, 0.07933, 0.5246, 0.07989, 0.5189, 0.07933, 0.5189, 0.08387, 0.5089, 0.08495, 0.5133, 0.07988, 0.5189, 0.07933, 0.5189, 0.07426, 0.5216, 0.07497, 0.5246, 0.07989, 0.5163, 0.07497, 0.5189, 0.07426, 0.5189, 0.07933, 0.5133, 0.07988, 0.5246, 0.07989, 0.5216, 0.07497, 0.5242, 0.07669, 0.5136, 0.07668, 0.5163, 0.07497, 0.5133, 0.07988, 0.5569, 0.2912, 0.5639, 0.272, 0.5718, 0.2773, 0.5684, 0.2929, 0.4681, 0.2786, 0.4759, 0.2731, 0.4834, 0.2922, 0.472, 0.2943, 0.5585, 0.3166, 0.5569, 0.2912, 0.5684, 0.2929, 0.5731, 0.3114, 0.472, 0.2943, 0.4834, 0.2922, 0.4826, 0.3178, 0.4678, 0.3131, 0.5773, 0.3402, 0.5585, 0.3166, 0.5731, 0.3114, 0.5849, 0.3277, 0.4678, 0.3131, 0.4826, 0.3178, 0.4646, 0.3422, 0.4565, 0.33, 0.5639, 0.272, 0.5729, 0.2586, 0.5807, 0.2666, 0.5718, 0.2773, 0.4587, 0.268, 0.4664, 0.2597, 0.4759, 0.2731, 0.4681, 0.2786, 0.5729, 0.2586, 0.614, 0.2427, 0.6117, 0.2557, 0.5807, 0.2666, 0.4271, 0.2577, 0.4245, 0.2445, 0.4664, 0.2597, 0.4587, 0.268, 0.614, 0.2427, 0.6392, 0.253, 0.6325, 0.2629, 0.6117, 0.2557, 0.4061, 0.2655, 0.3989, 0.2556, 0.4245, 0.2445, 0.4271, 0.2577, 0.6392, 0.253, 0.6641, 0.2779, 0.6537, 0.28, 0.6325, 0.2629, 0.3849, 0.2836, 0.3741, 0.2818, 0.3989, 0.2556, 0.4061, 0.2655, 0.6641, 0.2779, 0.6684, 0.298, 0.6561, 0.2976, 0.6537, 0.28, 0.383, 0.3019, 0.3703, 0.3026, 0.3741, 0.2818, 0.3849, 0.2836, 0.6684, 0.298, 0.6624, 0.3128, 0.6528, 0.3102, 0.6561, 0.2976, 0.3869, 0.3146, 0.3771, 0.3177, 0.3703, 0.3026, 0.383, 0.3019, 0.6624, 0.3128, 0.6345, 0.3323, 0.629, 0.3239, 0.6528, 0.3102, 0.4116, 0.3277, 0.4064, 0.3365, 0.3771, 0.3177, 0.3869, 0.3146, 0.6345, 0.3323, 0.6155, 0.342, 0.6144, 0.332, 0.629, 0.3239, 0.4267, 0.3354, 0.426, 0.3456, 0.4064, 0.3365, 0.4116, 0.3277, 0.6155, 0.342, 0.5998, 0.3448, 0.601, 0.3336, 0.6144, 0.332, 0.4403, 0.3365, 0.442, 0.3478, 0.426, 0.3456, 0.4267, 0.3354, 0.5998, 0.3448, 0.5773, 0.3402, 0.5849, 0.3277, 0.601, 0.3336, 0.4565, 0.33, 0.4646, 0.3422, 0.442, 0.3478, 0.4403, 0.3365, 0.601, 0.3336, 0.5849, 0.3277, 0.5906, 0.3215, 0.6018, 0.3285, 0.4504, 0.3239, 0.4565, 0.33, 0.4403, 0.3365, 0.4394, 0.3313, 0.6144, 0.332, 0.601, 0.3336, 0.6018, 0.3285, 0.6133, 0.3271, 0.4394, 0.3313, 0.4403, 0.3365, 0.4267, 0.3354, 0.4276, 0.3304, 0.629, 0.3239, 0.6144, 0.332, 0.6133, 0.3271, 0.6269, 0.3205, 0.4276, 0.3304, 0.4267, 0.3354, 0.4116, 0.3277, 0.4136, 0.3242, 0.6528, 0.3102, 0.629, 0.3239, 0.6269, 0.3205, 0.6462, 0.3064, 0.4136, 0.3242, 0.4116, 0.3277, 0.3869, 0.3146, 0.3934, 0.3105, 0.6561, 0.2976, 0.6528, 0.3102, 0.6462, 0.3064, 0.6495, 0.2962, 0.3934, 0.3105, 0.3869, 0.3146, 0.383, 0.3019, 0.3897, 0.3002, 0.6537, 0.28, 0.6561, 0.2976, 0.6495, 0.2962, 0.6478, 0.2835, 0.3897, 0.3002, 0.383, 0.3019, 0.3849, 0.2836, 0.391, 0.2871, 0.6325, 0.2629, 0.6537, 0.28, 0.6478, 0.2835, 0.6298, 0.2673, 0.391, 0.2871, 0.3849, 0.2836, 0.4061, 0.2655, 0.4089, 0.27, 0.6117, 0.2557, 0.6325, 0.2629, 0.6298, 0.2673, 0.6126, 0.2616, 0.4089, 0.27, 0.4061, 0.2655, 0.4271, 0.2577, 0.4263, 0.2637, 0.5807, 0.2666, 0.6117, 0.2557, 0.6126, 0.2616, 0.5852, 0.271, 0.4263, 0.2637, 0.4271, 0.2577, 0.4587, 0.268, 0.4544, 0.2726, 0.5718, 0.2773, 0.5807, 0.2666, 0.5852, 0.271, 0.5781, 0.2819, 0.4544, 0.2726, 0.4587, 0.268, 0.4681, 0.2786, 0.4618, 0.2834, 0.5849, 0.3277, 0.5731, 0.3114, 0.5795, 0.3093, 0.5906, 0.3215, 0.4612, 0.3112, 0.4678, 0.3131, 0.4565, 0.33, 0.4504, 0.3239, 0.5731, 0.3114, 0.5684, 0.2929, 0.5775, 0.2938, 0.5795, 0.3093, 0.4628, 0.2954, 0.472, 0.2943, 0.4678, 0.3131, 0.4612, 0.3112, 0.5684, 0.2929, 0.5718, 0.2773, 0.5781, 0.2819, 0.5775, 0.2938, 0.4618, 0.2834, 0.4681, 0.2786, 0.472, 0.2943, 0.4628, 0.2954, 0.5219, 0.386, 0.5531, 0.3905, 0.5532, 0.4331, 0.523, 0.4336, 0.4928, 0.4345, 0.4909, 0.3919, 0.5219, 0.386, 0.523, 0.4336, 0.5531, 0.3905, 0.6048, 0.3978, 0.6098, 0.4315, 0.5532, 0.4331, 0.4359, 0.4357, 0.4393, 0.4015, 0.4909, 0.3919, 0.4928, 0.4345, 0.6048, 0.3978, 0.6268, 0.3958, 0.6482, 0.4193, 0.6098, 0.4315, 0.3965, 0.4254, 0.4169, 0.4006, 0.4393, 0.4015, 0.4359, 0.4357, 0.6268, 0.3958, 0.6628, 0.3725, 0.6921, 0.3883, 0.6482, 0.4193, 0.3503, 0.3962, 0.3793, 0.3787, 0.4169, 0.4006, 0.3965, 0.4254, 0.6628, 0.3725, 0.6974, 0.3327, 0.7263, 0.3418, 0.6921, 0.3883, 0.3128, 0.3506, 0.342, 0.3397, 0.3793, 0.3787, 0.3503, 0.3962, 0.6974, 0.3327, 0.7073, 0.3101, 0.7359, 0.3121, 0.7263, 0.3418, 0.3011, 0.3206, 0.3307, 0.3169, 0.342, 0.3397, 0.3128, 0.3506, 0.7073, 0.3101, 0.7153, 0.2654, 0.7299, 0.2564, 0.7359, 0.3121, 0.3049, 0.2611, 0.3205, 0.2703, 0.3307, 0.3169, 0.3011, 0.3206, 0.7153, 0.2654, 0.6764, 0.2332, 0.6982, 0.2169, 0.7299, 0.2564, 0.3374, 0.2192, 0.3603, 0.2359, 0.3205, 0.2703, 0.3049, 0.2611, 0.6764, 0.2332, 0.6474, 0.2005, 0.6631, 0.1907, 0.6982, 0.2169, 0.3735, 0.1919, 0.3897, 0.2019, 0.3603, 0.2359, 0.3374, 0.2192, 0.6269, 0.01561, 0.6494, 0.02238, 0.6605, 0.07608, 0.6214, 0.04809, 0.3768, 0.0753, 0.3888, 0.02159, 0.4113, 0.01513, 0.4164, 0.04763, 0.5675, 0.000144, 0.6269, 0.01561, 0.6214, 0.04809, 0.5772, 0.0328, 0.4164, 0.04763, 0.4113, 0.01513, 0.4706, 0.000144, 0.4608, 0.03266, 0.5189, 0.02489, 0.5675, 0.000144, 0.5772, 0.0328, 0.5474, 0.04172, 0.4608, 0.03266, 0.4706, 0.000144, 0.5189, 0.02489, 0.4905, 0.04167, 0.5403, 0.05381, 0.5189, 0.05029, 0.5189, 0.02489, 0.5474, 0.04172, 0.5189, 0.02489, 0.5189, 0.05029, 0.4976, 0.05377, 0.4905, 0.04167, 0.5519, 0.05834, 0.5403, 0.05381, 0.5474, 0.04172, 0.5581, 0.05387, 0.4905, 0.04167, 0.4976, 0.05377, 0.486, 0.05827, 0.4798, 0.05378, 0.5551, 0.0619, 0.5519, 0.05834, 0.5581, 0.05387, 0.577, 0.058, 0.4798, 0.05378, 0.486, 0.05827, 0.4828, 0.06183, 0.4609, 0.05785, 0.5638, 0.07659, 0.5551, 0.0619, 0.577, 0.058, 0.6117, 0.07827, 0.4609, 0.05785, 0.4828, 0.06183, 0.474, 0.07651, 0.4259, 0.07799, 0.577, 0.058, 0.5772, 0.0328, 0.6214, 0.04809, 0.6117, 0.07827, 0.4164, 0.04763, 0.4608, 0.03266, 0.4609, 0.05785, 0.4259, 0.07799, 0.577, 0.058, 0.5581, 0.05387, 0.5474, 0.04172, 0.5772, 0.0328, 0.4905, 0.04167, 0.4798, 0.05378, 0.4609, 0.05785, 0.4608, 0.03266, 0.6267, 0.1114, 0.6117, 0.07827, 0.6214, 0.04809, 0.6605, 0.07608, 0.4164, 0.04763, 0.4259, 0.07799, 0.4106, 0.1112, 0.3768, 0.0753, 0.5831, 0.1085, 0.5638, 0.07659, 0.6117, 0.07827, 0.6267, 0.1114, 0.4259, 0.07799, 0.474, 0.07651, 0.4545, 0.1085, 0.4106, 0.1112, 0.5961, 0.1334, 0.6295, 0.1305, 0.6235, 0.1468, 0.6012, 0.1479, 0.4137, 0.1472, 0.4076, 0.1306, 0.4414, 0.1336, 0.4363, 0.1482, 0.5831, 0.1085, 0.6267, 0.1114, 0.6295, 0.1305, 0.5961, 0.1334, 0.4076, 0.1306, 0.4106, 0.1112, 0.4545, 0.1085, 0.4414, 0.1336, 0.6055, 0.1651, 0.6012, 0.1479, 0.6235, 0.1468, 0.6193, 0.1598, 0.4137, 0.1472, 0.4363, 0.1482, 0.432, 0.1656, 0.418, 0.1604, 0.6055, 0.1651, 0.6193, 0.1598, 0.6631, 0.1907, 0.6474, 0.2005, 0.3735, 0.1919, 0.418, 0.1604, 0.432, 0.1656, 0.3897, 0.2019, 0.9459, 0.07957, 0.8862, 0.1218, 0.8491, 0.09973, 0.8918, 0.03692, 0.1831, 0.09213, 0.1413, 0.1125, 0.07896, 0.06072, 0.1423, 0.02147, 0.8918, 0.03692, 0.8491, 0.09973, 0.7885, 0.08083, 0.8056, 0.01079, 0.2464, 0.07651, 0.1831, 0.09213, 0.1423, 0.02147, 0.2326, 0.003484, 0.8056, 0.01079, 0.7885, 0.08083, 0.687, 0.0772, 0.6724, 0.0222, 0.3499, 0.07596, 0.2464, 0.07651, 0.2326, 0.003484, 0.366, 0.02099, 0.6724, 0.0222, 0.687, 0.0772, 0.6605, 0.07608, 0.6494, 0.02238, 0.3768, 0.0753, 0.3499, 0.07596, 0.366, 0.02099, 0.3888, 0.02159, 0.6267, 0.1114, 0.6605, 0.07608, 0.687, 0.0772, 0.6295, 0.1305, 0.3499, 0.07596, 0.3768, 0.0753, 0.4106, 0.1112, 0.4076, 0.1306, 0.7299, 0.2564, 0.6982, 0.2169, 0.7602, 0.1932, 0.789, 0.2333, 0.2716, 0.1939, 0.3374, 0.2192, 0.3049, 0.2611, 0.2413, 0.237, 0.9945, 0.1677, 0.9091, 0.1833, 0.8862, 0.1218, 0.9459, 0.07957, 0.1413, 0.1125, 0.1079, 0.1791, 0.01183, 0.1554, 0.07896, 0.06072, 0.9117, 0.4024, 0.8629, 0.3386, 0.8941, 0.3019, 0.9629, 0.3448, 0.1238, 0.3155, 0.1606, 0.3568, 0.1064, 0.4327, 0.04397, 0.367, 0.9629, 0.3448, 0.8941, 0.3019, 0.9154, 0.2598, 0.9999, 0.2546, 0.09896, 0.267, 0.1238, 0.3155, 0.04397, 0.367, 0.000144, 0.2591, 0.9999, 0.2546, 0.9154, 0.2598, 0.9091, 0.1833, 0.9945, 0.1677, 0.1079, 0.1791, 0.09896, 0.267, 0.000144, 0.2591, 0.01183, 0.1554, 0.7495, 0.3347, 0.7359, 0.3121, 0.7663, 0.3008, 0.7892, 0.3137, 0.2674, 0.3101, 0.3011, 0.3206, 0.2882, 0.3465, 0.243, 0.3256, 0.7892, 0.3137, 0.7663, 0.3008, 0.8153, 0.2764, 0.8462, 0.2934, 0.2131, 0.2852, 0.2674, 0.3101, 0.243, 0.3256, 0.1785, 0.305, 0.8462, 0.2934, 0.8153, 0.2764, 0.845, 0.2564, 0.8735, 0.2659, 0.1797, 0.2633, 0.2131, 0.2852, 0.1785, 0.305, 0.1471, 0.2743, 0.8735, 0.2659, 0.845, 0.2564, 0.8591, 0.2282, 0.887, 0.2338, 0.1628, 0.2317, 0.1797, 0.2633, 0.1471, 0.2743, 0.1315, 0.2376, 0.8424, 0.1952, 0.875, 0.1847, 0.887, 0.2338, 0.8591, 0.2282, 0.1315, 0.2376, 0.1452, 0.1827, 0.1768, 0.1962, 0.1628, 0.2317, 0.9091, 0.1833, 0.9154, 0.2598, 0.887, 0.2338, 0.875, 0.1847, 0.1315, 0.2376, 0.09896, 0.267, 0.1079, 0.1791, 0.1452, 0.1827, 0.9154, 0.2598, 0.8941, 0.3019, 0.8735, 0.2659, 0.887, 0.2338, 0.1471, 0.2743, 0.1238, 0.3155, 0.09896, 0.267, 0.1315, 0.2376, 0.8941, 0.3019, 0.8629, 0.3386, 0.8462, 0.2934, 0.8735, 0.2659, 0.1785, 0.305, 0.1606, 0.3568, 0.1238, 0.3155, 0.1471, 0.2743, 0.8629, 0.3386, 0.7943, 0.3641, 0.7892, 0.3137, 0.8462, 0.2934, 0.243, 0.3256, 0.2398, 0.3826, 0.1606, 0.3568, 0.1785, 0.305, 0.7702, 0.3795, 0.7495, 0.3347, 0.7892, 0.3137, 0.7943, 0.3641, 0.243, 0.3256, 0.2882, 0.3465, 0.2681, 0.3987, 0.2398, 0.3826, 0.8455, 0.45, 0.7943, 0.3641, 0.8629, 0.3386, 0.9117, 0.4024, 0.1606, 0.3568, 0.2398, 0.3826, 0.1853, 0.4841, 0.1064, 0.4327, 0.8159, 0.4454, 0.7706, 0.4443, 0.7557, 0.4186, 0.7702, 0.3795, 0.287, 0.4429, 0.2714, 0.4733, 0.2193, 0.4772, 0.2681, 0.3987, 0.8159, 0.4454, 0.7702, 0.3795, 0.7943, 0.3641, 0.8455, 0.45, 0.2398, 0.3826, 0.2681, 0.3987, 0.2193, 0.4772, 0.1853, 0.4841, 0.8198, 0.4681, 0.8159, 0.4454, 0.8455, 0.45, 0.1853, 0.4841, 0.2193, 0.4772, 0.2159, 0.5036, 0.7359, 0.3121, 0.7299, 0.2564, 0.789, 0.2333, 0.7663, 0.3008, 0.2413, 0.237, 0.3049, 0.2611, 0.3011, 0.3206, 0.2674, 0.3101, 0.789, 0.2333, 0.8096, 0.2339, 0.8153, 0.2764, 0.7663, 0.3008, 0.2131, 0.2852, 0.2192, 0.2374, 0.2413, 0.237, 0.2674, 0.3101, 0.8096, 0.2339, 0.8293, 0.2196, 0.845, 0.2564, 0.8153, 0.2764, 0.1797, 0.2633, 0.1991, 0.2225, 0.2192, 0.2374, 0.2131, 0.2852, 0.8424, 0.1952, 0.8591, 0.2282, 0.845, 0.2564, 0.8293, 0.2196, 0.1797, 0.2633, 0.1628, 0.2317, 0.1768, 0.1962, 0.1991, 0.2225, 0.687, 0.0772, 0.7885, 0.08083, 0.7865, 0.1176, 0.7155, 0.1397, 0.2467, 0.1148, 0.2464, 0.07651, 0.3499, 0.07596, 0.3195, 0.1394, 0.7602, 0.1932, 0.7155, 0.1397, 0.7865, 0.1176, 0.7855, 0.1523, 0.2467, 0.1148, 0.3195, 0.1394, 0.2716, 0.1939, 0.246, 0.151, 0.6982, 0.2169, 0.6631, 0.1907, 0.7155, 0.1397, 0.7602, 0.1932, 0.3195, 0.1394, 0.3735, 0.1919, 0.3374, 0.2192, 0.2716, 0.1939, 0.6631, 0.1907, 0.6235, 0.1468, 0.6295, 0.1305, 0.7155, 0.1397, 0.4076, 0.1306, 0.4137, 0.1472, 0.3735, 0.1919, 0.3195, 0.1394, 0.6295, 0.1305, 0.687, 0.0772, 0.7155, 0.1397, 0.3195, 0.1394, 0.3499, 0.07596, 0.4076, 0.1306, 0.6631, 0.1907, 0.6193, 0.1598, 0.6235, 0.1468, 0.4137, 0.1472, 0.418, 0.1604, 0.3735, 0.1919, 0.8424, 0.1952, 0.8374, 0.1564, 0.8582, 0.1378, 0.875, 0.1847, 0.1717, 0.1323, 0.1966, 0.1552, 0.1768, 0.1962, 0.1452, 0.1827, 0.9091, 0.1833, 0.875, 0.1847, 0.8582, 0.1378, 0.8862, 0.1218, 0.1717, 0.1323, 0.1452, 0.1827, 0.1079, 0.1791, 0.1413, 0.1125, 0.7855, 0.1523, 0.7865, 0.1176, 0.8582, 0.1378, 0.8374, 0.1564, 0.1717, 0.1323, 0.2467, 0.1148, 0.246, 0.151, 0.1966, 0.1552, 0.7885, 0.08083, 0.8491, 0.09973, 0.8582, 0.1378, 0.7865, 0.1176, 0.1717, 0.1323, 0.1831, 0.09213, 0.2464, 0.07651, 0.2467, 0.1148, 0.8862, 0.1218, 0.8582, 0.1378, 0.8491, 0.09973, 0.1831, 0.09213, 0.1717, 0.1323, 0.1413, 0.1125, 0.5062, 0.9049, 0.4324, 0.8949, 0.4388, 0.8702, 0.4911, 0.8817, 0.3159, 0.8682, 0.3216, 0.8932, 0.2472, 0.9012, 0.263, 0.8783, 0.5062, 0.9049, 0.4911, 0.8817, 0.5728, 0.8605, 0.6048, 0.8799, 0.1815, 0.8547, 0.263, 0.8783, 0.2472, 0.9012, 0.1487, 0.8733, 0.6048, 0.8799, 0.5728, 0.8605, 0.5864, 0.794, 0.62, 0.7916, 0.1697, 0.7875, 0.1815, 0.8547, 0.1487, 0.8733, 0.1361, 0.7841, 0.62, 0.7916, 0.5864, 0.794, 0.549, 0.7464, 0.5638, 0.7392, 0.2087, 0.7409, 0.1697, 0.7875, 0.1361, 0.7841, 0.1941, 0.7332, 0.5638, 0.7392, 0.549, 0.7464, 0.5003, 0.7117, 0.5083, 0.6977, 0.2584, 0.7075, 0.2087, 0.7409, 0.1941, 0.7332, 0.2508, 0.6932, 0.5083, 0.6977, 0.5003, 0.7117, 0.4386, 0.6807, 0.4348, 0.6589, 0.321, 0.678, 0.2584, 0.7075, 0.2508, 0.6932, 0.3253, 0.6562, 0.5003, 0.7117, 0.5057, 0.7309, 0.453, 0.7, 0.4386, 0.6807, 0.3061, 0.697, 0.2525, 0.7266, 0.2584, 0.7075, 0.321, 0.678, 0.549, 0.7464, 0.5429, 0.7558, 0.5057, 0.7309, 0.5003, 0.7117, 0.2525, 0.7266, 0.2146, 0.7504, 0.2087, 0.7409, 0.2584, 0.7075, 0.5864, 0.794, 0.5681, 0.7874, 0.5429, 0.7558, 0.549, 0.7464, 0.2146, 0.7504, 0.1883, 0.7814, 0.1697, 0.7875, 0.2087, 0.7409, 0.5728, 0.8605, 0.5555, 0.8264, 0.5681, 0.7874, 0.5864, 0.794, 0.1883, 0.7814, 0.1998, 0.8209, 0.1815, 0.8547, 0.1697, 0.7875, 0.4911, 0.8817, 0.5012, 0.8444, 0.5555, 0.8264, 0.5728, 0.8605, 0.1998, 0.8209, 0.2538, 0.8405, 0.263, 0.8783, 0.1815, 0.8547, 0.4911, 0.8817, 0.4388, 0.8702, 0.4578, 0.84, 0.5012, 0.8444, 0.2976, 0.8374, 0.3159, 0.8682, 0.263, 0.8783, 0.2538, 0.8405, 0.7602, 0.1932, 0.7855, 0.1523, 0.796, 0.177, 0.7832, 0.1874, 0.2336, 0.1756, 0.246, 0.151, 0.2716, 0.1939, 0.247, 0.1871, 0.391, 0.6119, 0.4348, 0.6589, 0.4386, 0.6807, 0.3948, 0.6861, 0.321, 0.678, 0.3253, 0.6562, 0.3699, 0.6102, 0.3648, 0.6844, 0.789, 0.2333, 0.7602, 0.1932, 0.7832, 0.1874, 0.8096, 0.2339, 0.247, 0.1871, 0.2716, 0.1939, 0.2413, 0.237, 0.2192, 0.2374, 0.3917, 0.8621, 0.4016, 0.8415, 0.4388, 0.8702, 0.4324, 0.8949, 0.3159, 0.8682, 0.354, 0.8403, 0.3634, 0.8613, 0.3216, 0.8932, 0.4386, 0.6807, 0.453, 0.7, 0.435, 0.7183, 0.3948, 0.6861, 0.3237, 0.7157, 0.3061, 0.697, 0.321, 0.678, 0.3648, 0.6844, 0.4337, 0.7297, 0.3847, 0.7103, 0.3948, 0.6861, 0.435, 0.7183, 0.3648, 0.6844, 0.3744, 0.709, 0.3247, 0.7272, 0.3237, 0.7157, 0.411, 0.7477, 0.3847, 0.7103, 0.4337, 0.7297, 0.4278, 0.7428, 0.3247, 0.7272, 0.3744, 0.709, 0.347, 0.7458, 0.3303, 0.7405, 0.4181, 0.7849, 0.3847, 0.7954, 0.3847, 0.7103, 0.411, 0.7477, 0.3744, 0.709, 0.3723, 0.7945, 0.339, 0.7831, 0.347, 0.7458, 0.4016, 0.8415, 0.3847, 0.7954, 0.4181, 0.7849, 0.4313, 0.8175, 0.339, 0.7831, 0.3723, 0.7945, 0.354, 0.8403, 0.3248, 0.8155, 0.4388, 0.8702, 0.4016, 0.8415, 0.4313, 0.8175, 0.4578, 0.84, 0.3248, 0.8155, 0.354, 0.8403, 0.3159, 0.8682, 0.2976, 0.8374, 0.8096, 0.2339, 0.8163, 0.2031, 0.8251, 0.2098, 0.8293, 0.2196, 0.1998, 0.2148, 0.2098, 0.2062, 0.2192, 0.2374, 0.1991, 0.2225, 0.8096, 0.2339, 0.7832, 0.1874, 0.8022, 0.1846, 0.8163, 0.2031, 0.2265, 0.1831, 0.247, 0.1871, 0.2192, 0.2374, 0.2098, 0.2062, 0.7832, 0.1874, 0.796, 0.177, 0.8022, 0.1846, 0.2265, 0.1831, 0.2336, 0.1756, 0.247, 0.1871, 0.4578, 0.84, 0.4313, 0.8175, 0.4485, 0.8046, 0.4734, 0.8247, 0.3079, 0.802, 0.3248, 0.8155, 0.2976, 0.8374, 0.2824, 0.8215, 0.4313, 0.8175, 0.4181, 0.7849, 0.4359, 0.7796, 0.4485, 0.8046, 0.3212, 0.7772, 0.339, 0.7831, 0.3248, 0.8155, 0.3079, 0.802, 0.4181, 0.7849, 0.411, 0.7477, 0.4237, 0.7542, 0.4359, 0.7796, 0.3341, 0.752, 0.347, 0.7458, 0.339, 0.7831, 0.3212, 0.7772, 0.411, 0.7477, 0.4278, 0.7428, 0.4379, 0.7498, 0.4237, 0.7542, 0.3199, 0.7473, 0.3303, 0.7405, 0.347, 0.7458, 0.3341, 0.752, 0.4278, 0.7428, 0.4337, 0.7297, 0.4454, 0.732, 0.4379, 0.7498, 0.3129, 0.7292, 0.3247, 0.7272, 0.3303, 0.7405, 0.3199, 0.7473, 0.4337, 0.7297, 0.435, 0.7183, 0.441, 0.7244, 0.4454, 0.732, 0.3175, 0.7217, 0.3237, 0.7157, 0.3247, 0.7272, 0.3129, 0.7292, 0.435, 0.7183, 0.453, 0.7, 0.4553, 0.7137, 0.441, 0.7244, 0.3035, 0.7107, 0.3061, 0.697, 0.3237, 0.7157, 0.3175, 0.7217, 0.5012, 0.8444, 0.4578, 0.84, 0.4734, 0.8247, 0.5125, 0.8288, 0.2824, 0.8215, 0.2976, 0.8374, 0.2538, 0.8405, 0.243, 0.8246, 0.5555, 0.8264, 0.5012, 0.8444, 0.5125, 0.8288, 0.5509, 0.8118, 0.243, 0.8246, 0.2538, 0.8405, 0.1998, 0.8209, 0.2048, 0.8064, 0.5681, 0.7874, 0.5555, 0.8264, 0.5509, 0.8118, 0.5521, 0.7877, 0.2048, 0.8064, 0.1998, 0.8209, 0.1883, 0.7814, 0.2043, 0.7822, 0.5429, 0.7558, 0.5681, 0.7874, 0.5521, 0.7877, 0.5394, 0.7645, 0.2043, 0.7822, 0.1883, 0.7814, 0.2146, 0.7504, 0.2178, 0.7593, 0.5057, 0.7309, 0.5429, 0.7558, 0.5394, 0.7645, 0.5084, 0.7431, 0.2178, 0.7593, 0.2146, 0.7504, 0.2525, 0.7266, 0.2494, 0.7387, 0.453, 0.7, 0.5057, 0.7309, 0.5084, 0.7431, 0.4553, 0.7137, 0.2494, 0.7387, 0.2525, 0.7266, 0.3061, 0.697, 0.3035, 0.7107, 0.4379, 0.7498, 0.4454, 0.732, 0.4708, 0.7484, 0.4548, 0.7617, 0.287, 0.745, 0.3129, 0.7292, 0.3199, 0.7473, 0.3027, 0.7587, 0.4548, 0.7617, 0.4708, 0.7484, 0.4889, 0.7705, 0.4754, 0.7839, 0.2683, 0.7667, 0.287, 0.745, 0.3027, 0.7587, 0.2814, 0.7805, 0.4754, 0.7839, 0.4889, 0.7705, 0.5037, 0.7876, 0.4945, 0.8025, 0.253, 0.7834, 0.2683, 0.7667, 0.2814, 0.7805, 0.2618, 0.7986, 0.4945, 0.8025, 0.5037, 0.7876, 0.5186, 0.7916, 0.5168, 0.8073, 0.2379, 0.787, 0.253, 0.7834, 0.2618, 0.7986, 0.2392, 0.8029, 0.5125, 0.8288, 0.4734, 0.8247, 0.4945, 0.8025, 0.5168, 0.8073, 0.2618, 0.7986, 0.2824, 0.8215, 0.243, 0.8246, 0.2392, 0.8029, 0.4485, 0.8046, 0.4754, 0.7839, 0.4945, 0.8025, 0.4734, 0.8247, 0.2618, 0.7986, 0.2814, 0.7805, 0.3079, 0.802, 0.2824, 0.8215, 0.4485, 0.8046, 0.4359, 0.7796, 0.4548, 0.7617, 0.4754, 0.7839, 0.3027, 0.7587, 0.3212, 0.7772, 0.3079, 0.802, 0.2814, 0.7805, 0.4379, 0.7498, 0.4548, 0.7617, 0.4359, 0.7796, 0.4237, 0.7542, 0.3212, 0.7772, 0.3027, 0.7587, 0.3199, 0.7473, 0.3341, 0.752, 0.441, 0.7244, 0.4553, 0.7137, 0.4708, 0.7484, 0.4454, 0.732, 0.287, 0.745, 0.3035, 0.7107, 0.3175, 0.7217, 0.3129, 0.7292, 0.5084, 0.7431, 0.4889, 0.7705, 0.4708, 0.7484, 0.4553, 0.7137, 0.287, 0.745, 0.2683, 0.7667, 0.2494, 0.7387, 0.3035, 0.7107, 0.5394, 0.7645, 0.5037, 0.7876, 0.4889, 0.7705, 0.5084, 0.7431, 0.2683, 0.7667, 0.253, 0.7834, 0.2178, 0.7593, 0.2494, 0.7387, 0.5521, 0.7877, 0.5186, 0.7916, 0.5037, 0.7876, 0.5394, 0.7645, 0.253, 0.7834, 0.2379, 0.787, 0.2043, 0.7822, 0.2178, 0.7593, 0.5509, 0.8118, 0.5168, 0.8073, 0.5186, 0.7916, 0.5521, 0.7877, 0.2379, 0.787, 0.2392, 0.8029, 0.2048, 0.8064, 0.2043, 0.7822, 0.5125, 0.8288, 0.5168, 0.8073, 0.5509, 0.8118, 0.2048, 0.8064, 0.2392, 0.8029, 0.243, 0.8246, 0.5083, 0.6977, 0.4348, 0.6589, 0.4841, 0.6288, 0.5434, 0.6835, 0.2769, 0.6251, 0.3253, 0.6562, 0.2508, 0.6932, 0.2161, 0.6781, 0.5638, 0.7392, 0.5083, 0.6977, 0.5434, 0.6835, 0.5811, 0.7269, 0.2161, 0.6781, 0.2508, 0.6932, 0.1941, 0.7332, 0.1772, 0.7204, 0.62, 0.7916, 0.5638, 0.7392, 0.5811, 0.7269, 0.6167, 0.76, 0.1772, 0.7204, 0.1941, 0.7332, 0.1361, 0.7841, 0.1404, 0.7524, 0.7075, 0.7599, 0.62, 0.7916, 0.6167, 0.76, 0.6606, 0.7412, 0.1404, 0.7524, 0.1361, 0.7841, 0.04953, 0.7488, 0.09704, 0.7321, 0.7455, 0.6521, 0.7075, 0.7599, 0.6606, 0.7412, 0.6773, 0.6704, 0.09704, 0.7321, 0.04953, 0.7488, 0.01941, 0.6397, 0.08356, 0.662, 0.7408, 0.5724, 0.7455, 0.6521, 0.6773, 0.6704, 0.6714, 0.5927, 0.08356, 0.662, 0.01941, 0.6397, 0.03366, 0.5644, 0.09282, 0.5899, 0.6773, 0.6704, 0.5434, 0.6835, 0.4841, 0.6288, 0.6714, 0.5927, 0.2769, 0.6251, 0.2161, 0.6781, 0.08356, 0.662, 0.09282, 0.5899, 0.6773, 0.6704, 0.6606, 0.7412, 0.5811, 0.7269, 0.5434, 0.6835, 0.1772, 0.7204, 0.09704, 0.7321, 0.08356, 0.662, 0.2161, 0.6781, 0.6606, 0.7412, 0.6167, 0.76, 0.5811, 0.7269, 0.1772, 0.7204, 0.1404, 0.7524, 0.09704, 0.7321, 0.8424, 0.1952, 0.8293, 0.2196, 0.8346, 0.2069, 0.8347, 0.207, 0.03366, 0.5644, 0.05122, 0.5227, 0.145, 0.5626, 0.09282, 0.5899, 0.6204, 0.5657, 0.6714, 0.5927, 0.4841, 0.6288, 0.4981, 0.5523, 0.2769, 0.6251, 0.09282, 0.5899, 0.145, 0.5626, 0.2642, 0.5501, 0.391, 0.6119, 0.4981, 0.5523, 0.4841, 0.6288, 0.4348, 0.6589, 0.2769, 0.6251, 0.2642, 0.5501, 0.3699, 0.6102, 0.3253, 0.6562])
me_suzanne.materials.append(mat_material)
me_suzanne.use_remesh_preserve_volume = False
me_suzanne.use_remesh_preserve_attributes = False
me_suzanne.use_mirror_vertex_groups = False
me_suzanne.update()

# ---- objects
ob_cube_l = bpy.data.objects.new('Cube_L', me_cube_005)
ob_cube_r = bpy.data.objects.new('Cube_R', me_cube_006)
ob_cube_b = bpy.data.objects.new('Cube_B', me_cube_009)
ob_suzanne = bpy.data.objects.new('Suzanne', me_suzanne)

# ---- transforms, parenting, visibility, modifiers, constraints
ob_cube_l.location = (5.0, 0.0, 0.0)
ob_cube_l.lineart.crease_threshold = 0.0
ob_cube_r.location = (-5.0, 0.0, 0.0)
ob_cube_r.lineart.crease_threshold = 0.0
ob_cube_b.location = (0.0, -6.0, 0.0)
ob_cube_b.lineart.crease_threshold = 0.0
ob_suzanne.location = (0.0, 0.0, 0.0)
ob_suzanne.rotation_euler = (-1.047, 0.0, 0.0)
ob_suzanne.lineart.crease_threshold = 0.0

# ---- collection membership
col_multi_tris.objects.link(ob_cube_l)
col_multi_tris.objects.link(ob_cube_r)
col_multi_tris.objects.link(ob_cube_b)
col_many_faces.objects.link(ob_suzanne)

# ---- scene / render settings (as saved in the file)
scene.frame_start = 1; scene.frame_end = 250; scene.frame_set(1)
scene.render.engine = 'BLENDER_EEVEE_NEXT'
scene.cycles.use_denoising = False
scene.cycles.samples = 128
scene.cycles.sampling_pattern = 'TABULATED_SOBOL'
scene.cycles.use_adaptive_sampling = False
scene.cycles.use_light_tree = False
scene.view_settings.view_transform = 'Filmic'
bpy.context.view_layer.update()

# ---- added for rendering (the .blend has no active camera and no usable light): camera, sun
cam_auto = bpy.data.cameras.new('AutoCamera')
cam_auto.lens = 50.0
cam_auto.sensor_width = 36.0
cam_auto.clip_end = 1000.0
ob_auto_camera = bpy.data.objects.new('AutoCamera', cam_auto)
scene.collection.objects.link(ob_auto_camera)
ob_auto_camera.location = (13.8381, -19.6057, 12.0513)
ob_auto_camera.rotation_euler = (1.09748, -7.21219e-08, 0.694738)
scene.camera = ob_auto_camera
light_auto_sun = bpy.data.lights.new('AutoSun', 'SUN')
light_auto_sun.energy = 3.0
light_auto_sun.angle = 0.0523599
ob_auto_sun = bpy.data.objects.new('AutoSun', light_auto_sun)
scene.collection.objects.link(ob_auto_sun)
ob_auto_sun.rotation_euler = (0.872665, 0.174533, 0.523599)
bpy.context.view_layer.update()
